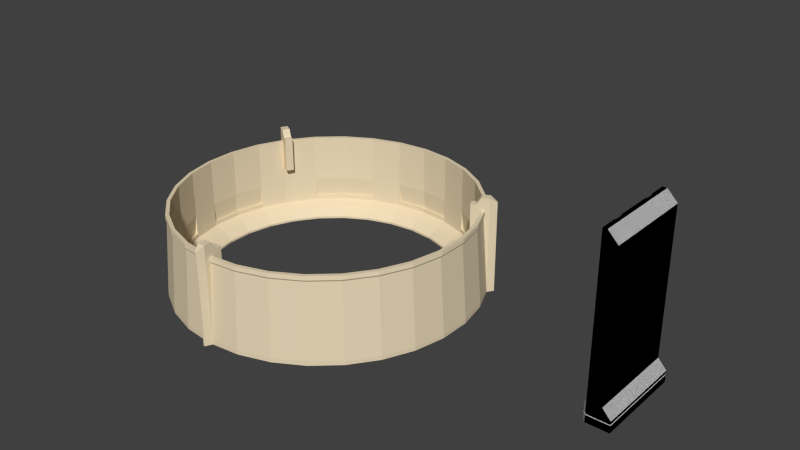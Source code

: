 # Source: NPCarena.blend  (saved by Blender 2.78.0; exported with 4.5.12 LTS)
import bpy
from mathutils import Matrix  # noqa: F401  (used for matrix-valued properties, if any)

bpy.ops.wm.read_factory_settings(use_empty=True)
scene = bpy.context.scene
scene.name = 'Scene'

# ---- collections
col_collection_1 = bpy.data.collections.new('Collection 1'); scene.collection.children.link(col_collection_1)

# ---- materials (node trees are filled in below, after node groups)
mat_npcwallmat = bpy.data.materials.new('NPCwallMat')
mat_npcwallmat.alpha_threshold = 0.0
mat_npcwallmat.use_transparent_shadow = False
mat_npcwallmat.roughness = 0.5
mat_npcarenamat = bpy.data.materials.new('NPCarenaMat')
mat_npcarenamat.alpha_threshold = 0.0
mat_npcarenamat.use_transparent_shadow = False
mat_npcarenamat.diffuse_color = (0.8, 0.6789, 0.4734, 1.0)
mat_npcarenamat.roughness = 0.5
mat_npcarenamat.line_color = (0.0, 0.0, 0.0, 1.0)

# ---- material node trees

# ---- world
world_world = bpy.data.worlds.new('World'); scene.world = world_world
world_world.color = (0.05088, 0.05088, 0.05088)
world_world.use_sun_shadow = False
world_world.sun_shadow_jitter_overblur = 0.0
world_world.cycles.sampling_method = 'NONE'
world_world.cycles.sample_map_resolution = 256
world_world.light_settings.distance = 4.0

# ---- meshes
me_cube_003 = bpy.data.meshes.new('Cube.003')
me_cube_003.from_pydata([(1.037, -2.786, -0.1741), (0.5131, -2.786, 1.104), (1.037, 2.786, -0.1741), (0.5131, 2.786, 1.104), (-0.6013, -2.563, -0.1741), (-0.3779, -2.786, -0.1741), (-0.3779, -2.786, 1.104), (-0.6013, -2.563, 0.8802), (-0.3779, 2.786, -0.1741), (-0.6013, 2.563, -0.1741), (-0.3779, 2.786, 1.104), (-0.6013, 2.563, 0.8802), (-0.6013, -1.433, -0.1741), (-0.6013, 1.433, -0.1741), (-0.497, 1.627, 0.8572), (-0.497, 1.239, 0.8572), (-0.5158, 1.433, 0.6812), (-0.497, -1.239, 0.8572), (-0.497, -1.627, 0.8572), (-0.5158, -1.433, 0.6812), (-0.3779, -1.747, 1.104), (-0.3779, -1.119, 1.104), (-0.3779, 1.119, 1.104), (-0.3779, 1.747, 1.104), (-0.6013, -1.747, 0.8802), (-0.6013, -1.119, 0.8802), (-0.6013, -1.433, 0.566), (-0.6013, 1.119, 0.8802), (-0.6013, 1.747, 0.8802), (-0.6013, 1.433, 0.566), (-0.3294, -1.648, 1.043), (-0.3294, -1.218, 1.043), (-0.3294, 1.218, 1.043), (-0.3294, 1.648, 1.043), (1.037, 2.786, 0.4247), (1.037, 2.786, 0.2761), (1.007, -2.756, 0.3021), (1.037, -2.786, 0.4247), (-0.3779, -2.786, 0.2761), (-0.3779, -2.786, 0.4247), (-0.5713, -2.55, 0.3987), (-0.6013, -2.563, 0.2761), (-0.3779, 2.786, 0.4247), (-0.3779, 2.786, 0.2761), (-0.5713, 2.55, 0.3021), (-0.6013, 2.563, 0.4247), (-0.5713, 1.433, 0.3021), (-0.6013, 1.433, 0.4247), (-0.5713, -1.433, 0.3021), (-0.6013, -1.433, 0.4247), (-0.3655, 2.756, 0.3021), (-0.6013, 2.563, 0.2761), (-0.5713, 2.55, 0.3987), (-0.3655, 2.756, 0.3987), (-0.3655, -2.756, 0.3987), (-0.6013, -2.563, 0.4247), (-0.5713, -2.55, 0.3021), (-0.3655, -2.756, 0.3021), (1.007, 2.756, 0.3021), (1.007, 2.756, 0.3987), (1.037, -2.786, 0.2761), (1.007, -2.756, 0.3987), (-0.6013, 1.433, 0.2761), (-0.5713, 1.433, 0.3987), (-0.6013, -1.433, 0.2761), (-0.5713, -1.433, 0.3987), (1.037, 2.786, 0.5311), (1.037, -2.786, 0.5311)], [], [(1, 6, 39, 37, 67), (39, 6, 7, 55), (66, 67, 37, 34), (5, 38, 41, 4), (23, 10, 11, 28), (10, 42, 45, 11), (49, 26, 25, 27, 29, 47), (18, 17, 19), (25, 21, 22, 27), (43, 8, 9, 51), (29, 28, 11, 45, 47), (26, 24, 18, 19), (24, 20, 30, 18), (28, 29, 16, 14), (6, 20, 24, 7), (15, 14, 16), (18, 30, 31, 17), (33, 14, 15, 32), (21, 25, 17, 31), (25, 26, 19, 17), (23, 28, 14, 33), (29, 27, 15, 16), (27, 22, 32, 15), (62, 51, 9, 13), (7, 24, 26, 49, 55), (35, 60, 0, 2), (60, 38, 5, 0), (10, 3, 66, 34, 42), (12, 64, 62, 13), (41, 64, 12, 4), (50, 44, 52, 53), (54, 40, 56, 57), (58, 50, 53, 59), (57, 36, 61, 54), (36, 58, 59, 61), (44, 46, 63, 52), (46, 48, 65, 63), (48, 56, 40, 65), (43, 35, 2, 8), (44, 50, 43, 51), (53, 52, 45, 42), (40, 54, 39, 55), (57, 56, 41, 38), (50, 58, 35, 43), (59, 53, 42, 34), (36, 57, 38, 60), (54, 61, 37, 39), (58, 36, 60, 35), (61, 59, 34, 37), (46, 44, 51, 62), (52, 63, 47, 45), (48, 46, 62, 64), (63, 65, 49, 47), (56, 48, 64, 41), (65, 40, 55, 49), (3, 1, 67, 66)])
_uv = me_cube_003.uv_layers.new(name='UVMap')
_uv.uv.foreach_set('vector', [0.8033, 0.6855, 0.8616, 0.6855, 0.8616, 0.7145, 0.769, 0.7145, 0.769, 0.7099, 0.6303, 0.9918, 0.5858, 0.9922, 0.6005, 0.9775, 0.6303, 0.9772, 0.3727, 0.05383, 0.007857, 0.05383, 0.007857, 0.04689, 0.3727, 0.04689, 0.6461, 0.6428, 0.6756, 0.6428, 0.6755, 0.6574, 0.646, 0.6574, 0.1459, 0.7223, 0.1459, 0.7788, 0.1252, 0.7671, 0.1252, 0.7227, 0.1459, 0.7788, 0.1157, 0.7967, 0.1049, 0.7791, 0.1252, 0.7671, 0.6296, 0.9035, 0.6203, 0.9036, 0.5996, 0.8833, 0.5982, 0.7373, 0.6186, 0.7166, 0.6278, 0.7165, 0.3023, 0.7223, 0.3023, 0.7476, 0.2908, 0.7349, 0.7036, 0.6435, 0.7243, 0.6428, 0.7257, 0.7646, 0.705, 0.7653, 0.4171, 0.9342, 0.3949, 0.9413, 0.3884, 0.9217, 0.4106, 0.9146, 0.6186, 0.7166, 0.5978, 0.6963, 0.5973, 0.6431, 0.6272, 0.6428, 0.6278, 0.7165, 0.05486, 0.805, 0.06855, 0.7795, 0.07265, 0.7891, 0.06408, 0.804, 0.06855, 0.7795, 0.08921, 0.7788, 0.08894, 0.787, 0.07265, 0.7891, 0.2288, 0.7485, 0.2411, 0.7223, 0.2441, 0.7291, 0.2379, 0.7451, 0.08856, 0.7223, 0.08921, 0.7788, 0.06855, 0.7795, 0.06804, 0.7351, 0.3295, 0.7223, 0.3295, 0.7476, 0.318, 0.7349, 0.07265, 0.7891, 0.08894, 0.787, 0.08921, 0.8104, 0.07289, 0.8102, 0.7257, 0.7962, 0.7094, 0.7961, 0.7091, 0.7749, 0.7254, 0.7728, 0.269, 0.7633, 0.2598, 0.7485, 0.2689, 0.7451, 0.2751, 0.7579, 0.2598, 0.7485, 0.2721, 0.7223, 0.2751, 0.7291, 0.2689, 0.7451, 0.238, 0.7633, 0.2288, 0.7485, 0.2379, 0.7451, 0.2441, 0.7579, 0.6913, 0.7908, 0.705, 0.7653, 0.7091, 0.7749, 0.7005, 0.7898, 0.705, 0.7653, 0.7257, 0.7646, 0.7254, 0.7728, 0.7091, 0.7749, 0.6756, 0.9181, 0.6756, 0.9918, 0.6461, 0.9918, 0.6461, 0.9181, 0.6005, 0.9775, 0.6, 0.9243, 0.6203, 0.9036, 0.6296, 0.9035, 0.6303, 0.9772, 0.3727, 0.0372, 0.007857, 0.0372, 0.007857, 0.007829, 0.3727, 0.007829, 0.03253, 0.7234, 0.02712, 0.8156, 0.007857, 0.8144, 0.01327, 0.7223, 0.97, 0.05212, 0.9116, 0.05212, 0.8773, 0.01477, 0.8773, 0.007829, 0.97, 0.007829, 0.646, 0.7311, 0.6755, 0.7311, 0.6756, 0.9181, 0.6461, 0.9181, 0.6755, 0.6574, 0.6755, 0.7311, 0.646, 0.7311, 0.646, 0.6574, 0.4193, 0.9326, 0.4133, 0.9146, 0.4181, 0.9131, 0.424, 0.9311, 0.9921, 0.007829, 0.992, 0.02126, 0.9857, 0.02126, 0.9858, 0.007831, 0.2131, 0.7223, 0.2131, 0.8118, 0.2068, 0.8118, 0.2068, 0.7223, 0.02976, 0.8149, 0.03501, 0.7255, 0.03914, 0.7258, 0.03389, 0.8151, 0.009822, 0.03889, 0.3707, 0.03889, 0.3707, 0.0452, 0.009822, 0.0452, 0.9858, 0.354, 0.9858, 0.2811, 0.9921, 0.2811, 0.9921, 0.354, 0.9858, 0.2811, 0.9857, 0.09413, 0.992, 0.09413, 0.9921, 0.2811, 0.9857, 0.09413, 0.9857, 0.02126, 0.992, 0.02126, 0.992, 0.09413, 0.1616, 0.8146, 0.1616, 0.7223, 0.1911, 0.7223, 0.1911, 0.8146, 0.4133, 0.9146, 0.4193, 0.9326, 0.4171, 0.9342, 0.4106, 0.9146, 0.5016, 0.6863, 0.4943, 0.7038, 0.4916, 0.7036, 0.4995, 0.6845, 0.7529, 0.6446, 0.7441, 0.659, 0.7414, 0.6584, 0.751, 0.6428, 0.02976, 0.8149, 0.03914, 0.8289, 0.0373, 0.8308, 0.02712, 0.8156, 0.4193, 0.9326, 0.4759, 0.9801, 0.4755, 0.9831, 0.4171, 0.9342, 0.5701, 0.6458, 0.5016, 0.6863, 0.4995, 0.6845, 0.5701, 0.6428, 0.03501, 0.7255, 0.02976, 0.8149, 0.02712, 0.8156, 0.03253, 0.7234, 0.7441, 0.659, 0.7529, 0.7481, 0.7505, 0.7503, 0.7414, 0.6584, 0.3707, 0.03889, 0.009822, 0.03889, 0.007857, 0.0372, 0.3727, 0.0372, 0.009822, 0.0452, 0.3707, 0.0452, 0.3727, 0.04689, 0.007857, 0.04689, 0.427, 0.8553, 0.4133, 0.9146, 0.4106, 0.9146, 0.4245, 0.8547, 0.4943, 0.7038, 0.5109, 0.7663, 0.5084, 0.7668, 0.4916, 0.7036, 0.4622, 0.7033, 0.427, 0.8553, 0.4245, 0.8547, 0.4597, 0.7027, 0.5109, 0.7663, 0.5535, 0.9265, 0.551, 0.927, 0.5084, 0.7668, 0.4759, 0.6441, 0.4622, 0.7033, 0.4597, 0.7027, 0.4735, 0.6428, 0.5535, 0.9265, 0.5701, 0.989, 0.5678, 0.9901, 0.551, 0.927, 0.3727, 0.09119, 0.007857, 0.09119, 0.007857, 0.05383, 0.3727, 0.05383])
me_cube_003.materials.append(mat_npcwallmat)
me_cube_003.use_remesh_preserve_volume = False
me_cube_003.use_remesh_preserve_attributes = False
me_cube_003.use_mirror_vertex_groups = False
me_cube_003.update()
me_cube_002 = bpy.data.meshes.new('Cube.002')
me_cube_002.from_pydata([(0.5131, -2.786, 1.104), (0.5131, 2.786, 1.104), (-0.3779, -2.786, 1.104), (-0.3779, 2.786, 1.104), (-0.3779, -1.747, 1.104), (-0.3779, -1.119, 1.104), (-0.3779, 1.119, 1.104), (-0.3779, 1.747, 1.104), (-0.3294, -1.648, 1.043), (-0.3294, -1.218, 1.043), (-0.3294, 1.218, 1.043), (-0.3294, 1.648, 1.043), (-0.3779, 2.786, 10.54), (-0.3779, -2.786, 10.54), (-0.3175, -1.213, 10.54), (-0.3779, -1.119, 10.54), (-0.3779, 1.747, 10.54), (-0.3175, 1.654, 10.54), (-0.3175, -1.654, 10.54), (-0.3779, -1.747, 10.54), (-0.3779, 1.119, 10.54), (-0.3175, 1.213, 10.54), (0.5131, -2.786, 9.917), (-0.1068, -2.786, 10.54), (-0.1068, 2.786, 10.54), (0.5131, 2.786, 9.917)], [], [(15, 5, 9, 14), (17, 11, 10, 21), (16, 7, 11, 17), (1, 3, 12, 24, 25), (23, 24, 12, 16, 17, 21, 20, 15, 14, 18, 19, 13), (2, 0, 22, 23, 13), (3, 7, 16, 12), (5, 15, 20, 6), (4, 2, 13, 19), (8, 18, 14, 9), (6, 20, 21, 10), (4, 19, 18, 8), (24, 23, 22, 25), (0, 1, 25, 22)])
_uv = me_cube_002.uv_layers.new(name='UVMap')
_uv.uv.foreach_set('vector', [0.6441, 0.6272, 0.6441, 0.01175, 0.6506, 0.007829, 0.6502, 0.6271, 0.4625, 0.6271, 0.4629, 0.007829, 0.4911, 0.007829, 0.4914, 0.6271, 0.4564, 0.6272, 0.4564, 0.01175, 0.4629, 0.007829, 0.4625, 0.6271, 0.9116, 0.05212, 0.97, 0.05212, 0.97, 0.6676, 0.9522, 0.6676, 0.9116, 0.6271, 0.8439, 0.2827, 0.8439, 0.007829, 0.8616, 0.007829, 0.8616, 0.05906, 0.8577, 0.06374, 0.8577, 0.08551, 0.8616, 0.09006, 0.8616, 0.2005, 0.8577, 0.2051, 0.8577, 0.2269, 0.8616, 0.2315, 0.8616, 0.2827, 0.8616, 0.6855, 0.8033, 0.6855, 0.8033, 0.3092, 0.8439, 0.2827, 0.8616, 0.2827, 0.3884, 0.01175, 0.4564, 0.01175, 0.4564, 0.6272, 0.3884, 0.6272, 0.6441, 0.01175, 0.6441, 0.6272, 0.4976, 0.6272, 0.4976, 0.01175, 0.6853, 0.01175, 0.7533, 0.01175, 0.7533, 0.6272, 0.6853, 0.6272, 0.6788, 0.007829, 0.6791, 0.6271, 0.6502, 0.6271, 0.6506, 0.007829, 0.4976, 0.01175, 0.4976, 0.6272, 0.4914, 0.6271, 0.4911, 0.007829, 0.6853, 0.01175, 0.6853, 0.6272, 0.6791, 0.6271, 0.6788, 0.007829, 0.3727, 0.7066, 0.007857, 0.7066, 0.007857, 0.6662, 0.3727, 0.6662, 0.007857, 0.09119, 0.3727, 0.09119, 0.3727, 0.6662, 0.007857, 0.6662])
me_cube_002.materials.append(mat_npcwallmat)
me_cube_002.use_remesh_preserve_volume = False
me_cube_002.use_remesh_preserve_attributes = False
me_cube_002.use_mirror_vertex_groups = False
me_cube_002.update()
me_cube_001 = bpy.data.meshes.new('Cube.001')
me_cube_001.from_pydata([(1.037, -2.786, -0.1741), (0.5131, -2.786, 1.104), (1.037, 2.786, -0.1741), (0.5131, 2.786, 1.104), (-0.6013, -2.563, -0.1741), (-0.3779, -2.786, -0.1741), (-0.3779, -2.786, 1.104), (-0.6013, -2.563, 0.8802), (-0.3779, 2.786, -0.1741), (-0.6013, 2.563, -0.1741), (-0.3779, 2.786, 1.104), (-0.6013, 2.563, 0.8802), (-0.6013, -1.433, -0.1741), (-0.6013, 1.433, -0.1741), (-0.497, 1.627, 0.8572), (-0.497, 1.239, 0.8572), (-0.5158, 1.433, 0.6812), (-0.497, -1.239, 0.8572), (-0.497, -1.627, 0.8572), (-0.5158, -1.433, 0.6812), (-0.3779, -1.747, 1.104), (-0.3779, -1.119, 1.104), (-0.3779, 1.119, 1.104), (-0.3779, 1.747, 1.104), (-0.6013, -1.747, 0.8802), (-0.6013, -1.119, 0.8802), (-0.6013, -1.433, 0.566), (-0.6013, 1.119, 0.8802), (-0.6013, 1.747, 0.8802), (-0.6013, 1.433, 0.566), (-0.3294, -1.648, 1.043), (-0.3294, -1.218, 1.043), (-0.3294, 1.218, 1.043), (-0.3294, 1.648, 1.043), (1.037, 2.786, 0.4247), (1.037, 2.786, 0.2761), (1.007, -2.756, 0.3021), (1.037, -2.786, 0.4247), (-0.3779, -2.786, 0.2761), (-0.3779, -2.786, 0.4247), (-0.5713, -2.55, 0.3987), (-0.6013, -2.563, 0.2761), (-0.3779, 2.786, 0.4247), (-0.3779, 2.786, 0.2761), (-0.5713, 2.55, 0.3021), (-0.6013, 2.563, 0.4247), (-0.5713, 1.433, 0.3021), (-0.6013, 1.433, 0.4247), (-0.5713, -1.433, 0.3021), (-0.6013, -1.433, 0.4247), (-0.3655, 2.756, 0.3021), (-0.6013, 2.563, 0.2761), (-0.5713, 2.55, 0.3987), (-0.3655, 2.756, 0.3987), (-0.3655, -2.756, 0.3987), (-0.6013, -2.563, 0.4247), (-0.5713, -2.55, 0.3021), (-0.3655, -2.756, 0.3021), (1.007, 2.756, 0.3021), (1.007, 2.756, 0.3987), (1.037, -2.786, 0.2761), (1.007, -2.756, 0.3987), (-0.6013, 1.433, 0.2761), (-0.5713, 1.433, 0.3987), (-0.6013, -1.433, 0.2761), (-0.5713, -1.433, 0.3987), (-0.3779, 2.786, 10.54), (-0.3779, -2.786, 10.54), (-0.3175, -1.213, 10.54), (-0.3779, -1.119, 10.54), (-0.3779, 1.747, 10.54), (-0.3175, 1.654, 10.54), (1.037, 2.786, 0.5311), (1.037, -2.786, 0.5311), (-0.3175, -1.654, 10.54), (-0.3779, -1.747, 10.54), (-0.3779, 1.119, 10.54), (-0.3175, 1.213, 10.54), (0.5131, -2.786, 9.917), (-0.1068, -2.786, 10.54), (-0.1068, 2.786, 10.54), (0.5131, 2.786, 9.917)], [], [(1, 6, 39, 37, 73), (39, 6, 7, 55), (72, 73, 37, 34), (5, 38, 41, 4), (23, 10, 11, 28), (10, 42, 45, 11), (49, 26, 25, 27, 29, 47), (18, 17, 19), (25, 21, 22, 27), (43, 8, 9, 51), (29, 28, 11, 45, 47), (26, 24, 18, 19), (69, 21, 31, 68), (24, 20, 30, 18), (28, 29, 16, 14), (6, 20, 24, 7), (15, 14, 16), (18, 30, 31, 17), (33, 14, 15, 32), (71, 33, 32, 77), (21, 25, 17, 31), (70, 23, 33, 71), (25, 26, 19, 17), (23, 28, 14, 33), (29, 27, 15, 16), (27, 22, 32, 15), (62, 51, 9, 13), (7, 24, 26, 49, 55), (35, 60, 0, 2), (60, 38, 5, 0), (10, 3, 72, 34, 42), (12, 64, 62, 13), (41, 64, 12, 4), (50, 44, 52, 53), (54, 40, 56, 57), (58, 50, 53, 59), (57, 36, 61, 54), (36, 58, 59, 61), (44, 46, 63, 52), (46, 48, 65, 63), (48, 56, 40, 65), (43, 35, 2, 8), (44, 50, 43, 51), (53, 52, 45, 42), (40, 54, 39, 55), (57, 56, 41, 38), (50, 58, 35, 43), (59, 53, 42, 34), (36, 57, 38, 60), (54, 61, 37, 39), (58, 36, 60, 35), (61, 59, 34, 37), (46, 44, 51, 62), (52, 63, 47, 45), (48, 46, 62, 64), (63, 65, 49, 47), (56, 48, 64, 41), (65, 40, 55, 49), (3, 10, 66, 80, 81), (79, 80, 66, 70, 71, 77, 76, 69, 68, 74, 75, 67), (6, 1, 78, 79, 67), (3, 1, 73, 72), (10, 23, 70, 66), (21, 69, 76, 22), (20, 6, 67, 75), (30, 74, 68, 31), (22, 76, 77, 32), (20, 75, 74, 30), (80, 79, 78, 81), (1, 3, 81, 78)])
_uv = me_cube_001.uv_layers.new(name='UVMap')
_uv.uv.foreach_set('vector', [0.8033, 0.6855, 0.8616, 0.6855, 0.8616, 0.7145, 0.769, 0.7145, 0.769, 0.7099, 0.6303, 0.9918, 0.5858, 0.9922, 0.6005, 0.9775, 0.6303, 0.9772, 0.3727, 0.05383, 0.007857, 0.05383, 0.007857, 0.04689, 0.3727, 0.04689, 0.6461, 0.6428, 0.6756, 0.6428, 0.6755, 0.6574, 0.646, 0.6574, 0.1459, 0.7223, 0.1459, 0.7788, 0.1252, 0.7671, 0.1252, 0.7227, 0.1459, 0.7788, 0.1157, 0.7967, 0.1049, 0.7791, 0.1252, 0.7671, 0.6296, 0.9035, 0.6203, 0.9036, 0.5996, 0.8833, 0.5982, 0.7373, 0.6186, 0.7166, 0.6278, 0.7165, 0.3023, 0.7223, 0.3023, 0.7476, 0.2908, 0.7349, 0.7036, 0.6435, 0.7243, 0.6428, 0.7257, 0.7646, 0.705, 0.7653, 0.4171, 0.9342, 0.3949, 0.9413, 0.3884, 0.9217, 0.4106, 0.9146, 0.6186, 0.7166, 0.5978, 0.6963, 0.5973, 0.6431, 0.6272, 0.6428, 0.6278, 0.7165, 0.05486, 0.805, 0.06855, 0.7795, 0.07265, 0.7891, 0.06408, 0.804, 0.6441, 0.6272, 0.6441, 0.01175, 0.6506, 0.007829, 0.6502, 0.6271, 0.06855, 0.7795, 0.08921, 0.7788, 0.08894, 0.787, 0.07265, 0.7891, 0.2288, 0.7485, 0.2411, 0.7223, 0.2441, 0.7291, 0.2379, 0.7451, 0.08856, 0.7223, 0.08921, 0.7788, 0.06855, 0.7795, 0.06804, 0.7351, 0.3295, 0.7223, 0.3295, 0.7476, 0.318, 0.7349, 0.07265, 0.7891, 0.08894, 0.787, 0.08921, 0.8104, 0.07289, 0.8102, 0.7257, 0.7962, 0.7094, 0.7961, 0.7091, 0.7749, 0.7254, 0.7728, 0.4625, 0.6271, 0.4629, 0.007829, 0.4911, 0.007829, 0.4914, 0.6271, 0.269, 0.7633, 0.2598, 0.7485, 0.2689, 0.7451, 0.2751, 0.7579, 0.4564, 0.6272, 0.4564, 0.01175, 0.4629, 0.007829, 0.4625, 0.6271, 0.2598, 0.7485, 0.2721, 0.7223, 0.2751, 0.7291, 0.2689, 0.7451, 0.238, 0.7633, 0.2288, 0.7485, 0.2379, 0.7451, 0.2441, 0.7579, 0.6913, 0.7908, 0.705, 0.7653, 0.7091, 0.7749, 0.7005, 0.7898, 0.705, 0.7653, 0.7257, 0.7646, 0.7254, 0.7728, 0.7091, 0.7749, 0.6756, 0.9181, 0.6756, 0.9918, 0.6461, 0.9918, 0.6461, 0.9181, 0.6005, 0.9775, 0.6, 0.9243, 0.6203, 0.9036, 0.6296, 0.9035, 0.6303, 0.9772, 0.3727, 0.0372, 0.007857, 0.0372, 0.007857, 0.007829, 0.3727, 0.007829, 0.03253, 0.7234, 0.02712, 0.8156, 0.007857, 0.8144, 0.01327, 0.7223, 0.97, 0.05212, 0.9116, 0.05212, 0.8773, 0.01477, 0.8773, 0.007829, 0.97, 0.007829, 0.646, 0.7311, 0.6755, 0.7311, 0.6756, 0.9181, 0.6461, 0.9181, 0.6755, 0.6574, 0.6755, 0.7311, 0.646, 0.7311, 0.646, 0.6574, 0.4193, 0.9326, 0.4133, 0.9146, 0.4181, 0.9131, 0.424, 0.9311, 0.9921, 0.007829, 0.992, 0.02126, 0.9857, 0.02126, 0.9858, 0.007831, 0.2131, 0.7223, 0.2131, 0.8118, 0.2068, 0.8118, 0.2068, 0.7223, 0.02976, 0.8149, 0.03501, 0.7255, 0.03914, 0.7258, 0.03389, 0.8151, 0.009822, 0.03889, 0.3707, 0.03889, 0.3707, 0.0452, 0.009822, 0.0452, 0.9858, 0.354, 0.9858, 0.2811, 0.9921, 0.2811, 0.9921, 0.354, 0.9858, 0.2811, 0.9857, 0.09413, 0.992, 0.09413, 0.9921, 0.2811, 0.9857, 0.09413, 0.9857, 0.02126, 0.992, 0.02126, 0.992, 0.09413, 0.1616, 0.8146, 0.1616, 0.7223, 0.1911, 0.7223, 0.1911, 0.8146, 0.4133, 0.9146, 0.4193, 0.9326, 0.4171, 0.9342, 0.4106, 0.9146, 0.5016, 0.6863, 0.4943, 0.7038, 0.4916, 0.7036, 0.4995, 0.6845, 0.7529, 0.6446, 0.7441, 0.659, 0.7414, 0.6584, 0.751, 0.6428, 0.02976, 0.8149, 0.03914, 0.8289, 0.0373, 0.8308, 0.02712, 0.8156, 0.4193, 0.9326, 0.4759, 0.9801, 0.4755, 0.9831, 0.4171, 0.9342, 0.5701, 0.6458, 0.5016, 0.6863, 0.4995, 0.6845, 0.5701, 0.6428, 0.03501, 0.7255, 0.02976, 0.8149, 0.02712, 0.8156, 0.03253, 0.7234, 0.7441, 0.659, 0.7529, 0.7481, 0.7505, 0.7503, 0.7414, 0.6584, 0.3707, 0.03889, 0.009822, 0.03889, 0.007857, 0.0372, 0.3727, 0.0372, 0.009822, 0.0452, 0.3707, 0.0452, 0.3727, 0.04689, 0.007857, 0.04689, 0.427, 0.8553, 0.4133, 0.9146, 0.4106, 0.9146, 0.4245, 0.8547, 0.4943, 0.7038, 0.5109, 0.7663, 0.5084, 0.7668, 0.4916, 0.7036, 0.4622, 0.7033, 0.427, 0.8553, 0.4245, 0.8547, 0.4597, 0.7027, 0.5109, 0.7663, 0.5535, 0.9265, 0.551, 0.927, 0.5084, 0.7668, 0.4759, 0.6441, 0.4622, 0.7033, 0.4597, 0.7027, 0.4735, 0.6428, 0.5535, 0.9265, 0.5701, 0.989, 0.5678, 0.9901, 0.551, 0.927, 0.9116, 0.05212, 0.97, 0.05212, 0.97, 0.6676, 0.9522, 0.6676, 0.9116, 0.6271, 0.8439, 0.2827, 0.8439, 0.007829, 0.8616, 0.007829, 0.8616, 0.05906, 0.8577, 0.06374, 0.8577, 0.08551, 0.8616, 0.09006, 0.8616, 0.2005, 0.8577, 0.2051, 0.8577, 0.2269, 0.8616, 0.2315, 0.8616, 0.2827, 0.8616, 0.6855, 0.8033, 0.6855, 0.8033, 0.3092, 0.8439, 0.2827, 0.8616, 0.2827, 0.3727, 0.09119, 0.007857, 0.09119, 0.007857, 0.05383, 0.3727, 0.05383, 0.3884, 0.01175, 0.4564, 0.01175, 0.4564, 0.6272, 0.3884, 0.6272, 0.6441, 0.01175, 0.6441, 0.6272, 0.4976, 0.6272, 0.4976, 0.01175, 0.6853, 0.01175, 0.7533, 0.01175, 0.7533, 0.6272, 0.6853, 0.6272, 0.6788, 0.007829, 0.6791, 0.6271, 0.6502, 0.6271, 0.6506, 0.007829, 0.4976, 0.01175, 0.4976, 0.6272, 0.4914, 0.6271, 0.4911, 0.007829, 0.6853, 0.01175, 0.6853, 0.6272, 0.6791, 0.6271, 0.6788, 0.007829, 0.3727, 0.7066, 0.007857, 0.7066, 0.007857, 0.6662, 0.3727, 0.6662, 0.007857, 0.09119, 0.3727, 0.09119, 0.3727, 0.6662, 0.007857, 0.6662])
me_cube_001.materials.append(mat_npcwallmat)
me_cube_001.use_remesh_preserve_volume = False
me_cube_001.use_remesh_preserve_attributes = False
me_cube_001.use_mirror_vertex_groups = False
me_cube_001.update()
me_cube = bpy.data.meshes.new('Cube')
me_cube.from_pydata([(7.139, -6.428, -0.3696), (7.139, -6.428, -0.1152), (5.647, -7.772, -0.3696), (5.647, -7.772, -0.1152), (3.908, -8.776, -0.3696), (3.908, -8.776, -0.1152), (1.997, -9.397, -0.3696), (1.997, -9.397, -0.1152), (-1.997, -9.397, -0.3696), (-1.997, -9.397, -0.1152), (-3.908, -8.776, -0.3696), (-3.908, -8.776, -0.1152), (-5.647, -7.772, -0.3696), (-5.647, -7.772, -0.1152), (-7.139, -6.428, -0.3696), (-7.139, -6.428, -0.1152), (6.764, -6.09, -0.3696), (6.764, -6.09, 4.941), (5.35, -7.363, -0.3696), (5.35, -7.363, 4.941), (3.702, -8.314, -0.3696), (3.702, -8.314, 4.941), (1.892, -8.902, -0.3696), (1.892, -8.902, 4.941), (-1.892, -8.902, -0.3696), (-1.892, -8.902, 4.941), (-3.702, -8.314, -0.3696), (-3.702, -8.314, 4.941), (-5.35, -7.363, -0.3696), (-5.35, -7.363, 4.941), (-6.764, -6.09, -0.3696), (-6.764, -6.09, 4.941), (-6.764, -6.09, 0.4957), (-5.35, -7.363, 0.4957), (-3.702, -8.314, 0.4957), (-1.892, -8.902, 0.4957), (1.892, -8.902, 0.4957), (3.702, -8.314, 0.4957), (5.35, -7.363, 0.4957), (6.764, -6.09, 0.4957), (5.851, -5.268, -0.2374), (5.851, -5.268, -0.3696), (4.628, -6.37, -0.2374), (4.628, -6.37, -0.3696), (3.202, -7.193, -0.3696), (3.202, -7.193, -0.2374), (1.637, -7.701, -0.2374), (1.637, -7.701, -0.3696), (-0.2377, -8.462, 0.2371), (0.2377, -8.462, 0.2371), (-1.637, -7.701, -0.3696), (-1.637, -7.701, -0.2374), (-3.202, -7.193, -0.2374), (-3.202, -7.193, -0.3696), (-4.628, -6.37, -0.2374), (-4.628, -6.37, -0.3696), (-5.851, -5.268, -0.2374), (-5.851, -5.268, -0.3696), (0.2377, -9.582, -0.3696), (-0.2377, -9.582, -0.3696), (0.2377, -9.076, -0.3696), (-0.2377, -9.076, -0.3696), (-0.2377, -9.076, 4.941), (0.2377, -9.076, 4.941), (0.2377, -9.076, 0.4957), (-0.2377, -9.076, 0.4957), (-0.2377, -7.848, -0.2374), (0.2377, -7.848, -0.2374), (-0.2377, -7.848, -0.3696), (0.2377, -7.848, -0.3696), (-0.2377, -9.582, 5.751), (0.2377, -9.582, 5.751), (-0.2377, -9.076, 5.751), (0.2377, -9.076, 5.751), (-0.2377, -9.582, -0.1152), (-0.0397, -10.0, -0.3696), (0.0397, -10.0, -0.3696), (0.2377, -9.582, -0.1152), (0.0391, -10.0, 5.455), (-0.03909, -10.0, 5.455), (-3.792, -8.518, 4.942), (-1.939, -9.12, 4.942), (1.939, -9.12, 4.942), (-6.929, -6.239, 4.942), (3.792, -8.518, 4.942), (5.48, -7.543, 4.942), (-5.48, -7.543, 4.942), (6.929, -6.239, 4.942), (-0.2399, -9.299, 4.942), (0.2399, -9.299, 4.942), (4.989, -6.866, 0.2371), (1.765, -8.302, 0.2371), (6.307, -5.679, 0.2371), (3.452, -7.754, 0.2371), (-4.989, -6.866, 0.2371), (-3.452, -7.754, 0.2371), (-6.307, -5.679, 0.2371), (-1.765, -8.302, 0.2371), (3.773, -8.475, 4.586), (3.803, -8.542, 4.697), (6.894, -6.207, 4.586), (6.949, -6.257, 4.697), (1.944, -9.146, 4.697), (1.929, -9.074, 4.586), (5.496, -7.565, 4.697), (5.453, -7.505, 4.586), (0.2377, -9.252, 4.586), (0.2399, -9.325, 4.697), (-3.773, -8.475, 4.586), (-3.803, -8.542, 4.697), (-5.453, -7.505, 4.586), (-5.496, -7.565, 4.697), (-0.2399, -9.325, 4.697), (-0.2377, -9.252, 4.586), (-1.944, -9.146, 4.697), (-1.929, -9.074, 4.586), (-6.949, -6.257, 4.697), (-6.894, -6.207, 4.586), (-0.2377, -7.926, -0.1773), (0.2377, -7.926, -0.1773), (-0.2377, -8.462, 5.308), (0.2377, -8.462, 5.308), (-1.892, -8.902, 0.7629), (-3.702, -8.314, 0.7629), (-5.35, -7.363, 0.7629), (-6.764, -6.09, 0.7629), (-0.2377, -9.076, 0.7629), (6.764, -6.09, 0.7629), (5.35, -7.363, 0.7629), (3.702, -8.314, 0.7629), (1.892, -8.902, 0.7629), (0.2377, -9.076, 0.7629), (-1.892, -8.902, 2.012), (-3.702, -8.314, 2.012), (-5.35, -7.363, 2.012), (-6.764, -6.09, 2.012), (-0.2377, -9.076, 2.012), (6.764, -6.09, 2.012), (5.35, -7.363, 2.012), (3.702, -8.314, 2.012), (1.892, -8.902, 2.012), (0.2377, -9.076, 2.012), (-6.868, -6.166, 0.7629), (-1.932, -9.025, 0.7629), (-3.755, -8.433, 0.7629), (-5.414, -7.475, 0.7629), (5.414, -7.475, 0.7629), (3.755, -8.433, 0.7629), (1.932, -9.025, 0.7629), (6.868, -6.166, 0.7629), (-1.932, -9.025, 0.9739), (-5.414, -7.475, 0.9739), (-6.868, -6.166, 0.9739), (-3.755, -8.433, 0.9739), (6.868, -6.166, 0.9739), (5.414, -7.475, 0.9739), (1.932, -9.025, 0.9739), (3.755, -8.433, 0.9739), (-0.2377, -8.769, 5.308), (0.2377, -8.769, 5.308), (0.2377, -8.462, 3.097), (-0.2377, -9.076, 3.097), (-0.2377, -8.462, 3.097), (0.2377, -9.076, 3.097), (1.997, 9.397, -0.3696), (1.997, 9.397, -0.1152), (3.908, 8.776, -0.3696), (3.908, 8.776, -0.1152), (5.647, 7.772, -0.3696), (5.647, 7.772, -0.1152), (7.139, 6.428, -0.3696), (7.139, 6.428, -0.1152), (9.137, 2.969, -0.3696), (9.137, 2.969, -0.1152), (9.554, 1.004, -0.3696), (9.554, 1.004, -0.1152), (9.554, -1.004, -0.3696), (9.554, -1.004, -0.1152), (9.137, -2.969, -0.3696), (9.137, -2.969, -0.1152), (8.32, -4.803, -0.3696), (8.32, -4.803, -0.1152), (1.892, 8.902, -0.3696), (1.892, 8.902, 4.941), (3.702, 8.315, -0.3696), (3.702, 8.315, 4.941), (5.35, 7.363, -0.3696), (5.35, 7.363, 4.941), (6.764, 6.09, -0.3696), (6.764, 6.09, 4.941), (8.656, 2.812, -0.3696), (8.656, 2.812, 4.941), (9.051, 0.9514, -0.3696), (9.051, 0.9514, 4.941), (9.051, -0.9514, -0.3696), (9.051, -0.9514, 4.941), (8.656, -2.812, -0.3696), (8.656, -2.812, 4.941), (7.882, -4.551, -0.3696), (7.882, -4.551, 4.941), (7.882, -4.551, 0.4957), (8.656, -2.812, 0.4957), (9.051, -0.9514, 0.4957), (9.051, 0.9514, 0.4957), (8.656, 2.812, 0.4957), (6.764, 6.09, 0.4957), (5.35, 7.363, 0.4957), (3.702, 8.315, 0.4957), (1.892, 8.902, 0.4957), (1.637, 7.701, -0.2374), (1.637, 7.701, -0.3696), (3.202, 7.193, -0.2374), (3.202, 7.193, -0.3696), (4.628, 6.37, -0.3696), (4.628, 6.37, -0.2374), (5.851, 5.268, -0.2374), (5.851, 5.268, -0.3696), (7.447, 4.025, 0.2371), (7.21, 4.437, 0.2371), (7.488, 2.433, -0.3696), (7.488, 2.433, -0.2374), (7.83, 0.823, -0.2374), (7.83, 0.823, -0.3696), (7.83, -0.823, -0.2374), (7.83, -0.823, -0.3696), (7.488, -2.433, -0.2374), (7.488, -2.433, -0.3696), (6.818, -3.937, -0.2374), (6.818, -3.937, -0.3696), (8.179, 4.997, -0.3696), (8.417, 4.585, -0.3696), (7.742, 4.744, -0.3696), (7.979, 4.332, -0.3696), (7.979, 4.332, 4.941), (7.742, 4.744, 4.941), (7.742, 4.744, 0.4957), (7.979, 4.332, 0.4957), (6.916, 3.718, -0.2374), (6.678, 4.13, -0.2374), (6.916, 3.718, -0.3696), (6.678, 4.13, -0.3696), (8.417, 4.585, 5.751), (8.179, 4.997, 5.751), (7.979, 4.332, 5.751), (7.742, 4.744, 5.751), (8.417, 4.585, -0.1152), (8.683, 4.968, -0.3696), (8.644, 5.036, -0.3696), (8.179, 4.997, -0.1152), (8.641, 5.034, 5.455), (8.68, 4.966, 5.455), (9.273, 0.9746, 4.942), (8.868, 2.881, 4.942), (6.929, 6.239, 4.942), (8.075, -4.662, 4.942), (8.868, -2.881, 4.942), (5.48, 7.543, 4.942), (3.792, 8.518, 4.942), (9.273, -0.9746, 4.942), (1.939, 9.12, 4.942), (8.173, 4.442, 4.942), (7.933, 4.857, 4.942), (3.452, 7.754, 0.2371), (6.307, 5.679, 0.2371), (1.765, 8.302, 0.2371), (4.989, 6.866, 0.2371), (8.441, -0.8872, 0.2371), (8.441, 0.8872, 0.2371), (7.35, -4.244, 0.2371), (8.072, -2.623, 0.2371), (8.072, 2.623, 0.2371), (5.453, 7.505, 4.586), (5.496, 7.565, 4.697), (1.929, 9.074, 4.586), (1.944, 9.146, 4.697), (6.949, 6.257, 4.697), (6.894, 6.207, 4.586), (3.803, 8.542, 4.697), (3.773, 8.475, 4.586), (7.893, 4.832, 4.586), (7.956, 4.87, 4.697), (9.226, 0.9697, 4.586), (9.299, 0.9774, 4.697), (8.034, -4.638, 4.586), (8.098, -4.675, 4.697), (9.226, -0.9697, 4.586), (9.299, -0.9774, 4.697), (8.196, 4.455, 4.697), (8.131, 4.42, 4.586), (8.893, 2.89, 4.697), (8.823, 2.867, 4.586), (8.893, -2.89, 4.697), (8.823, -2.867, 4.586), (6.983, 3.757, -0.1773), (6.745, 4.169, -0.1773), (7.447, 4.025, 5.308), (7.21, 4.437, 5.308), (8.656, 2.812, 0.7629), (9.051, 0.9514, 0.7629), (9.051, -0.9514, 0.7629), (8.656, -2.812, 0.7629), (7.882, -4.551, 0.7629), (7.979, 4.332, 0.7629), (1.892, 8.902, 0.7629), (3.702, 8.315, 0.7629), (5.35, 7.363, 0.7629), (6.764, 6.09, 0.7629), (7.742, 4.744, 0.7629), (8.656, 2.812, 2.012), (9.051, 0.9514, 2.012), (9.051, -0.9514, 2.012), (8.656, -2.812, 2.012), (7.882, -4.551, 2.012), (7.979, 4.332, 2.012), (1.892, 8.902, 2.012), (3.702, 8.315, 2.012), (5.35, 7.363, 2.012), (6.764, 6.09, 2.012), (7.742, 4.744, 2.012), (8.774, -2.865, 0.7629), (7.994, -4.615, 0.7629), (8.782, 2.839, 0.7629), (9.18, 0.9649, 0.7629), (9.18, -0.9514, 0.7629), (3.766, 8.426, 0.7629), (5.426, 7.468, 0.7629), (6.85, 6.186, 0.7629), (1.906, 9.031, 0.7629), (8.782, 2.839, 0.9739), (9.18, -0.9514, 0.9739), (8.774, -2.865, 0.9739), (7.994, -4.615, 0.9739), (9.18, 0.9649, 0.9739), (1.906, 9.031, 0.9739), (3.766, 8.426, 0.9739), (6.85, 6.186, 0.9739), (5.426, 7.468, 0.9739), (7.713, 4.179, 5.308), (7.476, 4.591, 5.308), (7.21, 4.437, 3.097), (7.979, 4.332, 3.097), (7.447, 4.025, 3.097), (7.742, 4.744, 3.097), (-8.32, -4.803, -0.3696), (-8.32, -4.803, -0.1152), (-9.137, -2.969, -0.3696), (-9.137, -2.969, -0.1152), (-9.554, -1.004, -0.3696), (-9.554, -1.004, -0.1152), (-9.554, 1.004, -0.3696), (-9.554, 1.004, -0.1152), (-9.137, 2.969, -0.3696), (-9.137, 2.969, -0.1152), (-7.139, 6.428, -0.3696), (-7.139, 6.428, -0.1152), (-5.647, 7.772, -0.3696), (-5.647, 7.772, -0.1152), (-3.908, 8.776, -0.3696), (-3.908, 8.776, -0.1152), (-1.997, 9.397, -0.3696), (-1.997, 9.397, -0.1152), (0.0, 9.607, -0.3696), (0.0, 9.607, -0.1152), (-7.882, -4.551, -0.3696), (-7.882, -4.551, 4.941), (-8.656, -2.812, -0.3696), (-8.656, -2.812, 4.941), (-9.051, -0.9514, -0.3696), (-9.051, -0.9514, 4.941), (-9.051, 0.9513, -0.3696), (-9.051, 0.9513, 4.941), (-8.656, 2.812, -0.3696), (-8.656, 2.812, 4.941), (-6.764, 6.09, -0.3696), (-6.764, 6.09, 4.941), (-5.35, 7.363, -0.3696), (-5.35, 7.363, 4.941), (-3.702, 8.314, -0.3696), (-3.702, 8.314, 4.941), (-1.892, 8.902, -0.3696), (-1.892, 8.902, 4.941), (-4.768e-07, 9.101, -0.3696), (-4.768e-07, 9.101, 4.941), (-4.768e-07, 9.101, 0.4957), (-1.892, 8.902, 0.4957), (-3.702, 8.314, 0.4957), (-5.35, 7.363, 0.4957), (-6.764, 6.09, 0.4957), (-8.656, 2.812, 0.4957), (-9.051, 0.9513, 0.4957), (-9.051, -0.9514, 0.4957), (-8.656, -2.812, 0.4957), (-7.882, -4.551, 0.4957), (-6.818, -3.937, -0.3696), (-6.818, -3.937, -0.2374), (-7.488, -2.433, -0.2374), (-7.488, -2.433, -0.3696), (-7.83, -0.823, -0.2374), (-7.83, -0.823, -0.3696), (-7.83, 0.823, -0.3696), (-7.83, 0.823, -0.2374), (-7.488, 2.433, -0.2374), (-7.488, 2.433, -0.3696), (-7.21, 4.437, 0.2371), (-7.447, 4.025, 0.2371), (-5.851, 5.268, -0.3696), (-5.851, 5.268, -0.2374), (-4.628, 6.37, -0.2374), (-4.628, 6.37, -0.3696), (-3.202, 7.193, -0.2374), (-3.202, 7.193, -0.3696), (-1.637, 7.701, -0.2374), (-1.637, 7.701, -0.3696), (-4.768e-07, 7.873, -0.2374), (-4.768e-07, 7.873, -0.3696), (-8.417, 4.585, -0.3696), (-8.179, 4.997, -0.3696), (-7.979, 4.332, -0.3696), (-7.742, 4.744, -0.3696), (-7.742, 4.744, 4.941), (-7.979, 4.332, 4.941), (-7.979, 4.332, 0.4957), (-7.742, 4.744, 0.4957), (-6.678, 4.13, -0.2374), (-6.916, 3.718, -0.2374), (-6.678, 4.13, -0.3696), (-6.916, 3.718, -0.3696), (-8.179, 4.997, 5.751), (-8.417, 4.585, 5.751), (-7.742, 4.744, 5.751), (-7.979, 4.332, 5.751), (-8.179, 4.997, -0.1152), (-8.644, 5.036, -0.3696), (-8.683, 4.968, -0.3696), (-8.417, 4.585, -0.1152), (-8.68, 4.966, 5.455), (-8.641, 5.034, 5.455), (-5.48, 7.543, 4.942), (-6.929, 6.239, 4.942), (-8.075, -4.662, 4.942), (-8.868, 2.881, 4.942), (9.537e-07, 9.324, 4.942), (-1.939, 9.12, 4.942), (-9.273, 0.9746, 4.942), (-9.273, -0.9746, 4.942), (-3.792, 8.518, 4.942), (-8.868, -2.881, 4.942), (-7.933, 4.857, 4.942), (-8.173, 4.442, 4.942), (-8.441, -0.8872, 0.2371), (-8.072, 2.623, 0.2371), (-8.072, -2.623, 0.2371), (-8.441, 0.8872, 0.2371), (-7.35, -4.244, 0.2371), (-3.452, 7.754, 0.2371), (-4.989, 6.866, 0.2371), (-4.768e-07, 8.487, 0.2371), (-1.765, 8.302, 0.2371), (-6.307, 5.679, 0.2371), (-8.034, -4.638, 4.586), (-8.098, -4.675, 4.697), (-9.226, 0.9697, 4.586), (-9.299, 0.9774, 4.697), (-8.823, -2.867, 4.586), (-8.893, -2.89, 4.697), (-8.893, 2.89, 4.697), (-8.823, 2.867, 4.586), (-9.299, -0.9774, 4.697), (-9.226, -0.9697, 4.586), (-8.131, 4.42, 4.586), (-8.196, 4.455, 4.697), (-5.453, 7.505, 4.586), (-5.496, 7.565, 4.697), (-9.537e-07, 9.277, 4.586), (0.0, 9.351, 4.697), (-3.773, 8.475, 4.586), (-3.803, 8.542, 4.697), (-7.956, 4.87, 4.697), (-7.893, 4.832, 4.586), (-6.949, 6.257, 4.697), (-6.894, 6.207, 4.586), (-1.944, 9.146, 4.697), (-1.929, 9.074, 4.586), (-6.745, 4.169, -0.1773), (-6.983, 3.757, -0.1773), (-7.21, 4.437, 5.308), (-7.447, 4.025, 5.308), (-6.764, 6.09, 0.7629), (-5.35, 7.363, 0.7629), (-3.702, 8.314, 0.7629), (-1.892, 8.902, 0.7629), (-4.768e-07, 9.101, 0.7629), (-7.742, 4.744, 0.7629), (-7.882, -4.551, 0.7629), (-8.656, -2.812, 0.7629), (-9.051, -0.9514, 0.7629), (-9.051, 0.9513, 0.7629), (-8.656, 2.812, 0.7629), (-7.979, 4.332, 0.7629), (-6.764, 6.09, 2.012), (-5.35, 7.363, 2.012), (-3.702, 8.314, 2.012), (-1.892, 8.902, 2.012), (-4.768e-07, 9.101, 2.012), (-7.742, 4.744, 2.012), (-7.882, -4.551, 2.012), (-8.656, -2.812, 2.012), (-9.051, -0.9514, 2.012), (-9.051, 0.9513, 2.012), (-8.656, 2.812, 2.012), (-7.979, 4.332, 2.012), (-1.906, 9.031, 0.7629), (-9.537e-07, 9.231, 0.7629), (-6.85, 6.186, 0.7629), (-5.426, 7.468, 0.7629), (-3.766, 8.426, 0.7629), (-7.994, -4.615, 0.7629), (-9.18, -0.9514, 0.7629), (-9.18, 0.9649, 0.7629), (-8.782, 2.839, 0.7629), (-8.774, -2.865, 0.7629), (-6.85, 6.186, 0.9739), (-3.766, 8.426, 0.9739), (-1.906, 9.031, 0.9739), (-9.537e-07, 9.231, 0.9739), (-5.426, 7.468, 0.9739), (-8.774, -2.865, 0.9739), (-9.18, -0.9514, 0.9739), (-8.782, 2.839, 0.9739), (-7.994, -4.615, 0.9739), (-9.18, 0.9649, 0.9739), (-7.476, 4.591, 5.308), (-7.713, 4.179, 5.308), (-7.447, 4.025, 3.097), (-7.742, 4.744, 3.097), (-7.21, 4.437, 3.097), (-7.979, 4.332, 3.097)], [], [(180, 181, 1, 0), (0, 1, 3, 2), (2, 3, 5, 4), (4, 5, 7, 6), (59, 74, 9, 8), (59, 8, 24, 61), (8, 9, 11, 10), (10, 11, 13, 12), (12, 13, 15, 14), (14, 15, 344, 343), (80, 81, 25, 27), (89, 82, 23, 63), (14, 343, 363, 30), (81, 88, 62, 25), (439, 83, 31, 364), (2, 4, 20, 18), (10, 12, 28, 26), (84, 85, 19, 21), (86, 80, 27, 29), (180, 0, 16, 198), (6, 58, 60, 22), (6, 7, 77, 58), (87, 254, 199, 17), (4, 6, 22, 20), (12, 14, 30, 28), (82, 84, 21, 23), (83, 86, 29, 31), (0, 2, 18, 16), (8, 10, 26, 24), (85, 87, 17, 19), (96, 94, 54, 56), (64, 36, 91, 49), (20, 22, 47, 44), (90, 92, 40, 42), (26, 28, 55, 53), (18, 20, 44, 43), (28, 30, 57, 55), (24, 26, 53, 50), (22, 60, 69, 47), (198, 16, 41, 228), (453, 96, 56, 394), (131, 130, 36, 64), (16, 18, 43, 41), (95, 97, 51, 52), (93, 90, 42, 45), (30, 363, 393, 57), (94, 95, 52, 54), (91, 93, 45, 46), (92, 268, 227, 40), (97, 48, 118, 66, 51), (125, 124, 33, 32), (68, 50, 51, 66), (228, 41, 40, 227), (41, 43, 42, 40), (46, 45, 44, 47), (52, 51, 50, 53), (54, 52, 53, 55), (56, 54, 55, 57), (43, 44, 45, 42), (47, 69, 67, 46), (57, 393, 394, 56), (128, 127, 39, 38), (493, 125, 32, 392), (61, 24, 50, 68), (123, 122, 35, 34), (129, 128, 38, 37), (124, 123, 34, 33), (130, 129, 37, 36), (127, 301, 200, 39), (122, 126, 65, 35), (76, 78, 79, 75), (59, 61, 60, 58), (114, 112, 88, 81), (119, 67, 66, 118), (68, 66, 67, 69), (61, 68, 69, 60), (70, 71, 73, 72), (159, 158, 72, 73), (11, 9, 115, 108), (107, 102, 82, 89), (75, 79, 70, 74, 59), (78, 76, 58, 77, 71), (76, 75, 59, 58), (79, 78, 71, 70), (13, 11, 108, 110), (77, 7, 103, 106), (1, 181, 283, 100), (9, 74, 113, 115), (7, 5, 98, 103), (109, 114, 81, 80), (460, 116, 83, 439), (99, 104, 85, 84), (15, 13, 110, 117), (3, 1, 100, 105), (38, 39, 92, 90), (37, 38, 90, 93), (36, 37, 93, 91), (39, 200, 268, 92), (32, 33, 94, 96), (392, 32, 96, 453), (34, 35, 97, 95), (33, 34, 95, 94), (35, 65, 48, 97), (49, 91, 46, 67, 119), (89, 63, 73, 71, 77, 106, 107), (101, 284, 254, 87), (102, 99, 84, 82), (5, 3, 105, 98), (104, 101, 87, 85), (111, 109, 80, 86), (344, 15, 117, 459), (116, 111, 86, 83), (88, 112, 113, 74, 70, 72, 62), (102, 107, 106, 103), (104, 99, 98, 105), (284, 101, 100, 283), (99, 102, 103, 98), (101, 104, 105, 100), (114, 109, 108, 115), (112, 114, 115, 113), (116, 460, 459, 117), (109, 111, 110, 108), (111, 116, 117, 110), (64, 65, 126, 131), (64, 49, 48, 65), (48, 49, 119, 118), (135, 134, 124, 125), (529, 152, 142, 516), (153, 150, 143, 144), (151, 153, 144, 145), (132, 136, 126, 122), (141, 140, 130, 131), (138, 137, 127, 128), (157, 155, 146, 147), (156, 157, 147, 148), (154, 331, 320, 149), (31, 29, 134, 135), (364, 31, 135, 505), (27, 25, 132, 133), (29, 27, 133, 134), (25, 62, 161, 136, 132), (63, 23, 140, 141, 163), (19, 17, 137, 138), (21, 19, 138, 139), (23, 21, 139, 140), (17, 199, 312, 137), (516, 142, 125, 493), (144, 143, 122, 123), (145, 144, 123, 124), (147, 146, 128, 129), (148, 147, 129, 130), (149, 320, 301, 127), (143, 150, 132, 122), (151, 145, 124, 134), (142, 152, 135, 125), (152, 529, 505, 135), (150, 153, 133, 132), (153, 151, 134, 133), (154, 149, 127, 137), (146, 155, 138, 128), (156, 148, 130, 140), (155, 157, 139, 138), (157, 156, 140, 139), (331, 154, 137, 312), (121, 120, 158, 159), (160, 162, 120, 121), (163, 160, 121, 159, 73, 63), (162, 161, 62, 72, 158, 120), (131, 126, 136, 141), (162, 160, 163, 161), (161, 163, 141, 136), (361, 362, 165, 164), (164, 165, 167, 166), (166, 167, 169, 168), (168, 169, 171, 170), (230, 245, 173, 172), (230, 172, 190, 232), (172, 173, 175, 174), (174, 175, 177, 176), (176, 177, 179, 178), (178, 179, 181, 180), (251, 252, 191, 193), (261, 253, 189, 234), (178, 180, 198, 196), (252, 260, 233, 191), (254, 255, 197, 199), (166, 168, 186, 184), (174, 176, 194, 192), (256, 257, 185, 187), (258, 251, 193, 195), (361, 164, 182, 381), (170, 229, 231, 188), (170, 171, 248, 229), (259, 441, 382, 183), (168, 170, 188, 186), (176, 178, 196, 194), (253, 256, 187, 189), (255, 258, 195, 197), (164, 166, 184, 182), (172, 174, 192, 190), (257, 259, 183, 185), (269, 266, 223, 225), (235, 205, 263, 218), (186, 188, 216, 213), (262, 264, 209, 211), (192, 194, 224, 222), (184, 186, 213, 212), (194, 196, 226, 224), (190, 192, 222, 219), (188, 231, 240, 216), (381, 182, 210, 414), (268, 269, 225, 227), (307, 306, 205, 235), (182, 184, 212, 210), (267, 270, 220, 221), (265, 262, 211, 214), (196, 198, 228, 226), (266, 267, 221, 223), (263, 265, 214, 215), (264, 456, 413, 209), (270, 217, 293, 237, 220), (300, 299, 202, 201), (239, 219, 220, 237), (414, 210, 209, 413), (210, 212, 211, 209), (215, 214, 213, 216), (221, 220, 219, 222), (223, 221, 222, 224), (225, 223, 224, 226), (212, 213, 214, 211), (216, 240, 238, 215), (226, 228, 227, 225), (304, 303, 208, 207), (301, 300, 201, 200), (232, 190, 219, 239), (298, 297, 204, 203), (305, 304, 207, 206), (299, 298, 203, 202), (306, 305, 206, 205), (303, 491, 383, 208), (297, 302, 236, 204), (247, 249, 250, 246), (230, 232, 231, 229), (289, 287, 260, 252), (294, 238, 237, 293), (239, 237, 238, 240), (232, 239, 240, 231), (241, 242, 244, 243), (338, 337, 243, 244), (175, 173, 290, 281), (280, 275, 253, 261), (246, 250, 241, 245, 230), (249, 247, 229, 248, 242), (247, 246, 230, 229), (250, 249, 242, 241), (177, 175, 281, 285), (248, 171, 276, 279), (165, 362, 473, 273), (173, 245, 288, 290), (171, 169, 271, 276), (282, 289, 252, 251), (284, 291, 255, 254), (272, 277, 257, 256), (179, 177, 285, 292), (167, 165, 273, 278), (207, 208, 264, 262), (206, 207, 262, 265), (205, 206, 265, 263), (208, 383, 456, 264), (201, 202, 266, 269), (200, 201, 269, 268), (203, 204, 270, 267), (202, 203, 267, 266), (204, 236, 217, 270), (218, 263, 215, 238, 294), (261, 234, 244, 242, 248, 279, 280), (274, 474, 441, 259), (275, 272, 256, 253), (169, 167, 278, 271), (277, 274, 259, 257), (286, 282, 251, 258), (181, 179, 292, 283), (291, 286, 258, 255), (260, 287, 288, 245, 241, 243, 233), (275, 280, 279, 276), (277, 272, 271, 278), (474, 274, 273, 473), (272, 275, 276, 271), (274, 277, 278, 273), (289, 282, 281, 290), (287, 289, 290, 288), (291, 284, 283, 292), (282, 286, 285, 281), (286, 291, 292, 285), (235, 236, 302, 307), (235, 218, 217, 236), (217, 218, 294, 293), (311, 310, 299, 300), (331, 330, 319, 320), (332, 328, 321, 322), (329, 332, 322, 323), (308, 313, 302, 297), (318, 317, 306, 307), (315, 314, 303, 304), (336, 334, 324, 325), (335, 336, 325, 326), (333, 524, 512, 327), (197, 195, 310, 311), (199, 197, 311, 312), (193, 191, 308, 309), (195, 193, 309, 310), (191, 233, 340, 313, 308), (234, 189, 317, 318, 342), (185, 183, 314, 315), (187, 185, 315, 316), (189, 187, 316, 317), (183, 382, 503, 314), (320, 319, 300, 301), (322, 321, 297, 298), (323, 322, 298, 299), (325, 324, 304, 305), (326, 325, 305, 306), (327, 512, 491, 303), (321, 328, 308, 297), (329, 323, 299, 310), (319, 330, 311, 300), (330, 331, 312, 311), (328, 332, 309, 308), (332, 329, 310, 309), (333, 327, 303, 314), (324, 334, 315, 304), (335, 326, 306, 317), (334, 336, 316, 315), (336, 335, 317, 316), (524, 333, 314, 503), (296, 295, 337, 338), (339, 341, 295, 296), (342, 339, 296, 338, 244, 234), (341, 340, 233, 243, 337, 295), (307, 302, 313, 318), (341, 339, 342, 340), (340, 342, 318, 313), (343, 344, 346, 345), (345, 346, 348, 347), (347, 348, 350, 349), (349, 350, 352, 351), (416, 431, 354, 353), (416, 353, 373, 418), (353, 354, 356, 355), (355, 356, 358, 357), (357, 358, 360, 359), (359, 360, 362, 361), (437, 438, 374, 376), (448, 440, 372, 420), (359, 361, 381, 379), (438, 447, 419, 374), (441, 442, 380, 382), (347, 349, 369, 367), (355, 357, 377, 375), (443, 444, 368, 370), (445, 437, 376, 378), (343, 345, 365, 363), (351, 415, 417, 371), (351, 352, 434, 415), (446, 439, 364, 366), (349, 351, 371, 369), (357, 359, 379, 377), (440, 443, 370, 372), (442, 445, 378, 380), (345, 347, 367, 365), (353, 355, 375, 373), (444, 446, 366, 368), (457, 454, 409, 411), (421, 388, 450, 404), (369, 371, 402, 399), (449, 451, 395, 397), (375, 377, 410, 408), (367, 369, 399, 398), (377, 379, 412, 410), (373, 375, 408, 405), (371, 417, 426, 402), (363, 365, 396, 393), (456, 457, 411, 413), (498, 497, 388, 421), (365, 367, 398, 396), (455, 458, 406, 407), (452, 449, 397, 400), (379, 381, 414, 412), (454, 455, 407, 409), (450, 452, 400, 401), (451, 453, 394, 395), (458, 403, 483, 423, 406), (490, 489, 385, 384), (425, 405, 406, 423), (393, 396, 395, 394), (396, 398, 397, 395), (401, 400, 399, 402), (407, 406, 405, 408), (409, 407, 408, 410), (411, 409, 410, 412), (398, 399, 400, 397), (402, 426, 424, 401), (412, 414, 413, 411), (495, 494, 391, 390), (491, 490, 384, 383), (418, 373, 405, 425), (488, 487, 387, 386), (496, 495, 390, 389), (489, 488, 386, 385), (497, 496, 389, 388), (494, 493, 392, 391), (487, 492, 422, 387), (433, 435, 436, 432), (416, 418, 417, 415), (479, 477, 447, 438), (484, 424, 423, 483), (425, 423, 424, 426), (418, 425, 426, 417), (427, 428, 430, 429), (532, 531, 429, 430), (356, 354, 480, 471), (470, 465, 440, 448), (432, 436, 427, 431, 416), (435, 433, 415, 434, 428), (433, 432, 416, 415), (436, 435, 428, 427), (358, 356, 471, 475), (434, 352, 466, 469), (346, 344, 459, 463), (354, 431, 478, 480), (352, 350, 461, 466), (472, 479, 438, 437), (474, 481, 442, 441), (462, 467, 444, 443), (360, 358, 475, 482), (348, 346, 463, 468), (390, 391, 451, 449), (389, 390, 449, 452), (388, 389, 452, 450), (391, 392, 453, 451), (384, 385, 454, 457), (383, 384, 457, 456), (386, 387, 458, 455), (385, 386, 455, 454), (387, 422, 403, 458), (404, 450, 401, 424, 484), (448, 420, 430, 428, 434, 469, 470), (464, 460, 439, 446), (465, 462, 443, 440), (350, 348, 468, 461), (467, 464, 446, 444), (476, 472, 437, 445), (362, 360, 482, 473), (481, 476, 445, 442), (447, 477, 478, 431, 427, 429, 419), (465, 470, 469, 466), (467, 462, 461, 468), (460, 464, 463, 459), (462, 465, 466, 461), (464, 467, 468, 463), (479, 472, 471, 480), (477, 479, 480, 478), (481, 474, 473, 482), (472, 476, 475, 471), (476, 481, 482, 475), (421, 422, 492, 498), (421, 404, 403, 422), (403, 404, 484, 483), (502, 501, 489, 490), (524, 523, 511, 512), (525, 521, 513, 514), (522, 525, 514, 515), (499, 504, 492, 487), (510, 509, 497, 498), (507, 506, 494, 495), (530, 527, 517, 518), (528, 530, 518, 519), (526, 529, 516, 520), (380, 378, 501, 502), (382, 380, 502, 503), (376, 374, 499, 500), (378, 376, 500, 501), (374, 419, 534, 504, 499), (420, 372, 509, 510, 536), (368, 366, 506, 507), (370, 368, 507, 508), (372, 370, 508, 509), (366, 364, 505, 506), (512, 511, 490, 491), (514, 513, 487, 488), (515, 514, 488, 489), (518, 517, 495, 496), (519, 518, 496, 497), (520, 516, 493, 494), (513, 521, 499, 487), (522, 515, 489, 501), (511, 523, 502, 490), (523, 524, 503, 502), (521, 525, 500, 499), (525, 522, 501, 500), (526, 520, 494, 506), (517, 527, 507, 495), (528, 519, 497, 509), (527, 530, 508, 507), (530, 528, 509, 508), (529, 526, 506, 505), (486, 485, 531, 532), (533, 535, 485, 486), (536, 533, 486, 532, 430, 420), (535, 534, 419, 429, 531, 485), (498, 492, 504, 510), (535, 533, 536, 534), (534, 536, 510, 504)])
_uv = me_cube.uv_layers.new(name='UVMap')
_uv.uv.foreach_set('vector', [0.4915, 0.0, 0.503, 9.87e-05, 0.5011, 0.08897, 0.4896, 0.08887, 0.4896, 0.08887, 0.5011, 0.08897, 0.5001, 0.1806, 0.4886, 0.1805, 0.4886, 0.1805, 0.5001, 0.1806, 0.5002, 0.271, 0.4887, 0.2709, 0.4887, 0.2709, 0.5002, 0.271, 0.5012, 0.3561, 0.4898, 0.356, 0.4914, 0.4234, 0.5029, 0.4233, 0.5012, 0.4855, 0.4897, 0.4856, 0.2546, 0.3907, 0.2462, 0.471, 0.2239, 0.4662, 0.2318, 0.3907, 0.4897, 0.4856, 0.5012, 0.4855, 0.5002, 0.5667, 0.4887, 0.5668, 0.4887, 0.5668, 0.5002, 0.5667, 0.5001, 0.6549, 0.4886, 0.6551, 0.4886, 0.6551, 0.5001, 0.6549, 0.501, 0.7464, 0.4896, 0.7466, 0.4896, 0.7466, 0.501, 0.7464, 0.5029, 0.8372, 0.4914, 0.8373, 0.9335, 0.1578, 0.9526, 0.07097, 0.9621, 0.07414, 0.9434, 0.1589, 0.9845, 0.838, 0.9526, 0.7671, 0.9621, 0.7639, 0.9931, 0.833, 0.1124, 0.7058, 0.03909, 0.7597, 0.02769, 0.7397, 0.0971, 0.6887, 0.9526, 0.07097, 0.9845, 0.0, 0.9931, 0.005011, 0.9621, 0.07414, 0.9844, 0.4148, 0.9498, 0.3335, 0.9593, 0.3304, 0.9931, 0.4097, 0.173, 0.122, 0.2182, 0.2015, 0.1974, 0.2108, 0.1545, 0.1356, 0.2182, 0.5583, 0.173, 0.6377, 0.1545, 0.6241, 0.1974, 0.5489, 0.9335, 0.6803, 0.9326, 0.5915, 0.9425, 0.5925, 0.9434, 0.6792, 0.9326, 0.2466, 0.9335, 0.1578, 0.9434, 0.1589, 0.9425, 0.2455, 0.03909, 0.0, 0.1124, 0.0539, 0.0971, 0.07105, 0.02769, 0.01999, 0.2462, 0.2887, 0.2546, 0.369, 0.2318, 0.369, 0.2239, 0.2935, 0.4898, 0.356, 0.5012, 0.3561, 0.503, 0.4233, 0.4915, 0.4232, 0.9498, 0.5045, 0.9844, 0.4233, 0.9931, 0.4283, 0.9593, 0.5076, 0.2182, 0.2015, 0.2462, 0.2887, 0.2239, 0.2935, 0.1974, 0.2108, 0.173, 0.6377, 0.1124, 0.7058, 0.0971, 0.6887, 0.1545, 0.6241, 0.9526, 0.7671, 0.9335, 0.6803, 0.9434, 0.6792, 0.9621, 0.7639, 0.9498, 0.3335, 0.9326, 0.2466, 0.9425, 0.2455, 0.9593, 0.3304, 0.1124, 0.0539, 0.173, 0.122, 0.1545, 0.1356, 0.0971, 0.07105, 0.2462, 0.471, 0.2182, 0.5583, 0.1974, 0.5489, 0.2239, 0.4662, 0.9326, 0.5915, 0.9498, 0.5045, 0.9593, 0.5076, 0.9425, 0.5925, 0.408, 0.6478, 0.3549, 0.5876, 0.3799, 0.5711, 0.4291, 0.627, 0.2546, 0.349, 0.2623, 0.2735, 0.2907, 0.2793, 0.2835, 0.349, 0.1974, 0.2108, 0.2239, 0.2935, 0.1698, 0.3051, 0.1468, 0.2336, 0.3549, 0.1321, 0.408, 0.0719, 0.4291, 0.09273, 0.3799, 0.1486, 0.1974, 0.5489, 0.1545, 0.6241, 0.1097, 0.5911, 0.1468, 0.5261, 0.1545, 0.1356, 0.1974, 0.2108, 0.1468, 0.2336, 0.1097, 0.1686, 0.1545, 0.6241, 0.0971, 0.6887, 0.06004, 0.647, 0.1097, 0.5911, 0.2239, 0.4662, 0.1974, 0.5489, 0.1468, 0.5261, 0.1698, 0.4546, 0.2239, 0.2935, 0.2318, 0.369, 0.1764, 0.369, 0.1698, 0.3051, 0.02769, 0.01999, 0.0971, 0.07105, 0.06004, 0.1127, 0.0, 0.06855, 0.4722, 0.6954, 0.408, 0.6478, 0.4291, 0.627, 0.4886, 0.6712, 0.7442, 0.4408, 0.7436, 0.5056, 0.7316, 0.5057, 0.7321, 0.4408, 0.0971, 0.07105, 0.1545, 0.1356, 0.1097, 0.1686, 0.06004, 0.1127, 0.3152, 0.5175, 0.2907, 0.4404, 0.3203, 0.4346, 0.3431, 0.5061, 0.3152, 0.2023, 0.3549, 0.1321, 0.3799, 0.1486, 0.3431, 0.2137, 0.0971, 0.6887, 0.02769, 0.7397, 1.075e-08, 0.6912, 0.06004, 0.647, 0.3549, 0.5876, 0.3152, 0.5175, 0.3431, 0.5061, 0.3799, 0.5711, 0.2907, 0.2793, 0.3152, 0.2023, 0.3431, 0.2137, 0.3203, 0.2851, 0.408, 0.0719, 0.4722, 0.02428, 0.4886, 0.04856, 0.4291, 0.09273, 0.2907, 0.4404, 0.2835, 0.3707, 0.3099, 0.3707, 0.3137, 0.3707, 0.3203, 0.4346, 0.7436, 0.08544, 0.7434, 0.1723, 0.7313, 0.1722, 0.7316, 0.0854, 0.9938, 0.7642, 0.9934, 0.7132, 0.9994, 0.7133, 0.9998, 0.7643, 0.994, 0.3644, 0.9935, 0.2924, 0.9994, 0.2924, 1.0, 0.3644, 0.9935, 0.2924, 0.9932, 0.2175, 0.9991, 0.2175, 0.9994, 0.2924, 0.9994, 0.0721, 0.9991, 0.143, 0.9931, 0.143, 0.9934, 0.07211, 0.9991, 0.6454, 0.9994, 0.7133, 0.9934, 0.7132, 0.9931, 0.6454, 0.9991, 0.5723, 0.9991, 0.6454, 0.9931, 0.6454, 0.9931, 0.5723, 0.9993, 0.4972, 0.9991, 0.5723, 0.9931, 0.5723, 0.9934, 0.4972, 0.9932, 0.2175, 0.9931, 0.143, 0.9991, 0.143, 0.9991, 0.2175, 0.9934, 0.07211, 0.9938, 0.01727, 0.9998, 0.01725, 0.9994, 0.0721, 0.9934, 0.4972, 0.9938, 0.4233, 0.9998, 0.4233, 0.9993, 0.4972, 0.7432, 0.6737, 0.7436, 0.7603, 0.7315, 0.7603, 0.7312, 0.6738, 0.7442, 4.376e-05, 0.7436, 0.08544, 0.7316, 0.0854, 0.7321, 0.0, 0.2318, 0.3907, 0.2239, 0.4662, 0.1698, 0.4546, 0.1764, 0.3907, 0.7434, 0.2568, 0.7437, 0.3352, 0.7316, 0.3352, 0.7313, 0.2567, 0.7433, 0.5876, 0.7432, 0.6737, 0.7312, 0.6738, 0.7312, 0.5876, 0.7434, 0.1723, 0.7434, 0.2568, 0.7313, 0.2567, 0.7313, 0.1722, 0.7436, 0.5056, 0.7433, 0.5876, 0.7312, 0.5876, 0.7316, 0.5057, 0.7436, 0.7603, 0.7442, 0.8436, 0.7321, 0.8436, 0.7315, 0.7603, 0.7437, 0.3352, 0.7442, 0.3955, 0.7321, 0.3955, 0.7316, 0.3352, 0.4611, 0.7197, 0.4612, 0.9853, 0.4585, 0.9854, 0.4583, 0.7198, 0.2546, 0.3907, 0.2318, 0.3907, 0.2318, 0.369, 0.2546, 0.369, 0.7185, 0.489, 0.7201, 0.4288, 0.7312, 0.4295, 0.7295, 0.4895, 0.3099, 0.349, 0.3137, 0.349, 0.3137, 0.3707, 0.3099, 0.3707, 0.994, 1.62e-05, 1.0, 0.0, 0.9998, 0.01725, 0.9938, 0.01727, 0.2318, 0.3907, 0.1764, 0.3907, 0.1764, 0.369, 0.2318, 0.369, 0.1592, 0.7769, 0.1807, 0.7769, 0.1807, 0.7998, 0.1592, 0.7998, 0.1807, 0.8163, 0.1592, 0.8163, 0.1592, 0.7998, 0.1807, 0.7998, 0.5002, 0.5667, 0.5012, 0.4855, 0.7136, 0.491, 0.7126, 0.5694, 0.7202, 0.4176, 0.7185, 0.3525, 0.7296, 0.3521, 0.7313, 0.4169, 0.3105, 0.7197, 0.3105, 0.9853, 0.2908, 0.9992, 0.2906, 0.7317, 0.2906, 0.7201, 0.4612, 0.9853, 0.4611, 0.7197, 0.4801, 0.7202, 0.4801, 0.7318, 0.4801, 0.9993, 0.7503, 0.4052, 0.7503, 0.4089, 0.7313, 0.4179, 0.7313, 0.3962, 0.1682, 0.7597, 0.1717, 0.7597, 0.1807, 0.7769, 0.1592, 0.7769, 0.5001, 0.6549, 0.5002, 0.5667, 0.7126, 0.5694, 0.7126, 0.6546, 0.503, 0.4233, 0.5012, 0.3561, 0.7137, 0.3509, 0.7154, 0.4155, 0.5011, 0.08897, 0.503, 9.87e-05, 0.7154, 0.007142, 0.7135, 0.09296, 0.5012, 0.4855, 0.5029, 0.4233, 0.7153, 0.4312, 0.7136, 0.491, 0.5012, 0.3561, 0.5002, 0.271, 0.7126, 0.2687, 0.7137, 0.3509, 0.7175, 0.568, 0.7185, 0.489, 0.7295, 0.4895, 0.7286, 0.5683, 0.7201, 0.8313, 0.7183, 0.743, 0.7294, 0.7428, 0.7312, 0.8309, 0.7175, 0.2697, 0.7174, 0.1817, 0.7285, 0.1817, 0.7286, 0.2694, 0.501, 0.7464, 0.5001, 0.6549, 0.7126, 0.6546, 0.7135, 0.743, 0.5001, 0.1806, 0.5011, 0.08897, 0.7135, 0.09296, 0.7126, 0.1814, 0.3312, 0.1156, 0.3881, 0.05106, 0.408, 0.0719, 0.3549, 0.1321, 0.2886, 0.1908, 0.3312, 0.1156, 0.3549, 0.1321, 0.3152, 0.2023, 0.2623, 0.2735, 0.2886, 0.1908, 0.3152, 0.2023, 0.2907, 0.2793, 0.3881, 0.05106, 0.4569, 0.0, 0.4722, 0.02428, 0.408, 0.0719, 0.3881, 0.6687, 0.3312, 0.6041, 0.3549, 0.5876, 0.408, 0.6478, 0.4569, 0.7197, 0.3881, 0.6687, 0.408, 0.6478, 0.4722, 0.6954, 0.2886, 0.5289, 0.2623, 0.4463, 0.2907, 0.4404, 0.3152, 0.5175, 0.3312, 0.6041, 0.2886, 0.5289, 0.3152, 0.5175, 0.3549, 0.5876, 0.2623, 0.4463, 0.2546, 0.3707, 0.2835, 0.3707, 0.2907, 0.4404, 0.2835, 0.349, 0.2907, 0.2793, 0.3203, 0.2851, 0.3137, 0.349, 0.3099, 0.349, 0.4496, 0.7568, 0.4426, 0.7567, 0.4426, 0.7197, 0.4583, 0.72, 0.4583, 0.9878, 0.4481, 0.773, 0.4504, 0.768, 0.7184, 0.09252, 0.7202, 0.006017, 0.7313, 0.006535, 0.7294, 0.09279, 0.7185, 0.3525, 0.7175, 0.2697, 0.7286, 0.2694, 0.7296, 0.3521, 0.5002, 0.271, 0.5001, 0.1806, 0.7126, 0.1814, 0.7126, 0.2687, 0.7174, 0.1817, 0.7184, 0.09252, 0.7294, 0.09279, 0.7285, 0.1817, 0.7174, 0.654, 0.7175, 0.568, 0.7286, 0.5683, 0.7285, 0.654, 0.5029, 0.8372, 0.501, 0.7464, 0.7135, 0.743, 0.7153, 0.8306, 0.7183, 0.743, 0.7174, 0.654, 0.7285, 0.654, 0.7294, 0.7428, 0.2815, 0.9627, 0.2824, 0.9515, 0.2801, 0.9466, 0.2906, 0.7317, 0.2908, 0.9992, 0.2744, 1.0, 0.2744, 0.9631, 0.7185, 0.3525, 0.7202, 0.4176, 0.7154, 0.4155, 0.7137, 0.3509, 0.7174, 0.1817, 0.7175, 0.2697, 0.7126, 0.2687, 0.7126, 0.1814, 0.7202, 0.006017, 0.7184, 0.09252, 0.7135, 0.09296, 0.7154, 0.007142, 0.7175, 0.2697, 0.7185, 0.3525, 0.7137, 0.3509, 0.7126, 0.2687, 0.7184, 0.09252, 0.7174, 0.1817, 0.7126, 0.1814, 0.7135, 0.09296, 0.7185, 0.489, 0.7175, 0.568, 0.7126, 0.5694, 0.7136, 0.491, 0.7201, 0.4288, 0.7185, 0.489, 0.7136, 0.491, 0.7153, 0.4312, 0.7183, 0.743, 0.7201, 0.8313, 0.7153, 0.8306, 0.7135, 0.743, 0.7175, 0.568, 0.7174, 0.654, 0.7126, 0.6546, 0.7126, 0.5694, 0.7174, 0.654, 0.7183, 0.743, 0.7135, 0.743, 0.7126, 0.6546, 0.7321, 0.4408, 0.7323, 0.4235, 0.7444, 0.4235, 0.7442, 0.4408, 0.2546, 0.349, 0.2835, 0.349, 0.2835, 0.3707, 0.2546, 0.3707, 0.2835, 0.3707, 0.2835, 0.349, 0.3099, 0.349, 0.3099, 0.3707, 0.7999, 0.08565, 0.7996, 0.1725, 0.7434, 0.1723, 0.7436, 0.08544, 0.009515, 0.7597, 0.009516, 0.8457, 2.688e-08, 0.8457, 0.0, 0.7597, 0.3766, 0.8059, 0.3767, 0.8849, 0.3672, 0.8849, 0.3671, 0.8059, 0.3767, 0.7208, 0.3766, 0.8059, 0.3671, 0.8059, 0.3672, 0.7208, 0.8, 0.3354, 0.8005, 0.3957, 0.7442, 0.3955, 0.7437, 0.3352, 0.8005, 0.4406, 0.7999, 0.5055, 0.7436, 0.5056, 0.7442, 0.4408, 0.7995, 0.6736, 0.7998, 0.7602, 0.7436, 0.7603, 0.7432, 0.6737, 0.32, 0.8023, 0.3202, 0.889, 0.3107, 0.8891, 0.3105, 0.8023, 0.3202, 0.7197, 0.32, 0.8023, 0.3105, 0.8023, 0.3107, 0.7198, 0.0659, 0.7611, 0.0659, 0.845, 0.05639, 0.8449, 0.05639, 0.7611, 0.932, 0.08613, 0.9317, 0.173, 0.7996, 0.1725, 0.7999, 0.08565, 0.9326, 0.0007279, 0.932, 0.08613, 0.7999, 0.08565, 0.8005, 0.0002482, 0.9318, 0.2575, 0.9321, 0.3359, 0.8, 0.3354, 0.7997, 0.257, 0.9317, 0.173, 0.9318, 0.2575, 0.7997, 0.257, 0.7996, 0.1725, 0.9321, 0.3359, 0.9326, 0.3962, 0.8494, 0.3959, 0.8005, 0.3957, 0.8, 0.3354, 0.9326, 0.4404, 0.932, 0.5052, 0.7999, 0.5055, 0.8005, 0.4406, 0.8494, 0.4405, 0.9316, 0.6733, 0.9319, 0.7599, 0.7998, 0.7602, 0.7995, 0.6736, 0.9316, 0.5872, 0.9316, 0.6733, 0.7995, 0.6736, 0.7996, 0.5875, 0.932, 0.5052, 0.9316, 0.5872, 0.7996, 0.5875, 0.7999, 0.5055, 0.9319, 0.7599, 0.9326, 0.8431, 0.8005, 0.8434, 0.7998, 0.7602, 0.2021, 0.8468, 0.2021, 0.7598, 0.2079, 0.7597, 0.2079, 0.8461, 0.1128, 0.8467, 0.1218, 0.7597, 0.1275, 0.7603, 0.1186, 0.8466, 0.1218, 0.9335, 0.1128, 0.8467, 0.1186, 0.8466, 0.1275, 0.9328, 0.1275, 0.8465, 0.1365, 0.7597, 0.1422, 0.7604, 0.1333, 0.8466, 0.1365, 0.9335, 0.1275, 0.8465, 0.1333, 0.8466, 0.1422, 0.9329, 0.4801, 0.8067, 0.4801, 0.7197, 0.4859, 0.7204, 0.4859, 0.8068, 0.2357, 0.8168, 0.2357, 0.8071, 0.2404, 0.7597, 0.2404, 0.8167, 0.2251, 0.7693, 0.2251, 0.7597, 0.2305, 0.7598, 0.2305, 0.8167, 0.2137, 0.7597, 0.2137, 0.7693, 0.2079, 0.8167, 0.2079, 0.7597, 0.009516, 0.8457, 0.009515, 0.7597, 0.05639, 0.7613, 0.05639, 0.8467, 0.3767, 0.8849, 0.3766, 0.8059, 0.4235, 0.8042, 0.4236, 0.8827, 0.3766, 0.8059, 0.3767, 0.7208, 0.4236, 0.7197, 0.4235, 0.8042, 0.2137, 0.7694, 0.2137, 0.7597, 0.2195, 0.7597, 0.2195, 0.8167, 0.2251, 0.7597, 0.2251, 0.7693, 0.2195, 0.8167, 0.2195, 0.7598, 0.2305, 0.7693, 0.2305, 0.7597, 0.2357, 0.7598, 0.2357, 0.8168, 0.3202, 0.889, 0.32, 0.8023, 0.3669, 0.8034, 0.3671, 0.8896, 0.32, 0.8023, 0.3202, 0.7197, 0.3671, 0.7215, 0.3669, 0.8034, 0.0659, 0.845, 0.0659, 0.7611, 0.1128, 0.7597, 0.1128, 0.8429, 0.1807, 0.8302, 0.1592, 0.8302, 0.1592, 0.8163, 0.1807, 0.8163, 0.1592, 0.8609, 0.1422, 0.8606, 0.1422, 0.7597, 0.1592, 0.7599, 0.4426, 0.8409, 0.4236, 0.8406, 0.4236, 0.7397, 0.4331, 0.7398, 0.4426, 0.7197, 0.4426, 0.7567, 0.2546, 0.8799, 0.2744, 0.8789, 0.2744, 0.9631, 0.2744, 1.0, 0.2645, 0.9803, 0.2546, 0.9808, 0.7442, 0.4408, 0.7444, 0.4235, 0.8007, 0.4234, 0.8005, 0.4406, 0.1807, 0.7597, 0.2021, 0.7597, 0.2021, 0.7877, 0.1807, 0.7877, 0.8496, 0.4233, 0.8494, 0.4405, 0.8005, 0.4406, 0.8007, 0.4234, 0.4915, 0.0, 0.503, 9.87e-05, 0.5011, 0.08897, 0.4896, 0.08887, 0.4896, 0.08887, 0.5011, 0.08897, 0.5001, 0.1806, 0.4886, 0.1805, 0.4886, 0.1805, 0.5001, 0.1806, 0.5002, 0.271, 0.4887, 0.2709, 0.4887, 0.2709, 0.5002, 0.271, 0.5012, 0.3561, 0.4898, 0.356, 0.4914, 0.4234, 0.5029, 0.4233, 0.5012, 0.4855, 0.4897, 0.4856, 0.2546, 0.3907, 0.2462, 0.471, 0.2239, 0.4662, 0.2318, 0.3907, 0.4897, 0.4856, 0.5012, 0.4855, 0.5002, 0.5667, 0.4887, 0.5668, 0.4887, 0.5668, 0.5002, 0.5667, 0.5001, 0.6549, 0.4886, 0.6551, 0.4886, 0.6551, 0.5001, 0.6549, 0.501, 0.7464, 0.4896, 0.7466, 0.4896, 0.7466, 0.501, 0.7464, 0.5029, 0.8372, 0.4914, 0.8373, 0.9335, 0.1578, 0.9526, 0.07097, 0.9621, 0.07414, 0.9434, 0.1589, 0.9845, 0.838, 0.9526, 0.7671, 0.9621, 0.7639, 0.9931, 0.833, 0.1124, 0.7058, 0.03909, 0.7597, 0.02769, 0.7397, 0.0971, 0.6887, 0.9526, 0.07097, 0.9845, 0.0, 0.9931, 0.005011, 0.9621, 0.07414, 0.9844, 0.4148, 0.9498, 0.3335, 0.9593, 0.3304, 0.9931, 0.4097, 0.173, 0.122, 0.2182, 0.2015, 0.1974, 0.2108, 0.1545, 0.1356, 0.2182, 0.5583, 0.173, 0.6377, 0.1545, 0.6241, 0.1974, 0.5489, 0.9335, 0.6803, 0.9326, 0.5915, 0.9425, 0.5925, 0.9434, 0.6792, 0.9326, 0.2466, 0.9335, 0.1578, 0.9434, 0.1589, 0.9425, 0.2455, 0.03909, 0.0, 0.1124, 0.0539, 0.0971, 0.07105, 0.02769, 0.01999, 0.2462, 0.2887, 0.2546, 0.369, 0.2318, 0.369, 0.2239, 0.2935, 0.4898, 0.356, 0.5012, 0.3561, 0.503, 0.4233, 0.4915, 0.4232, 0.9498, 0.5045, 0.9844, 0.4233, 0.9931, 0.4283, 0.9593, 0.5076, 0.2182, 0.2015, 0.2462, 0.2887, 0.2239, 0.2935, 0.1974, 0.2108, 0.173, 0.6377, 0.1124, 0.7058, 0.0971, 0.6887, 0.1545, 0.6241, 0.9526, 0.7671, 0.9335, 0.6803, 0.9434, 0.6792, 0.9621, 0.7639, 0.9498, 0.3335, 0.9326, 0.2466, 0.9425, 0.2455, 0.9593, 0.3304, 0.1124, 0.0539, 0.173, 0.122, 0.1545, 0.1356, 0.0971, 0.07105, 0.2462, 0.471, 0.2182, 0.5583, 0.1974, 0.5489, 0.2239, 0.4662, 0.9326, 0.5915, 0.9498, 0.5045, 0.9593, 0.5076, 0.9425, 0.5925, 0.408, 0.6478, 0.3549, 0.5876, 0.3799, 0.5711, 0.4291, 0.627, 0.2546, 0.349, 0.2623, 0.2735, 0.2907, 0.2793, 0.2835, 0.349, 0.1974, 0.2108, 0.2239, 0.2935, 0.1698, 0.3051, 0.1468, 0.2336, 0.3549, 0.1321, 0.408, 0.0719, 0.4291, 0.09273, 0.3799, 0.1486, 0.1974, 0.5489, 0.1545, 0.6241, 0.1097, 0.5911, 0.1468, 0.5261, 0.1545, 0.1356, 0.1974, 0.2108, 0.1468, 0.2336, 0.1097, 0.1686, 0.1545, 0.6241, 0.0971, 0.6887, 0.06004, 0.647, 0.1097, 0.5911, 0.2239, 0.4662, 0.1974, 0.5489, 0.1468, 0.5261, 0.1698, 0.4546, 0.2239, 0.2935, 0.2318, 0.369, 0.1764, 0.369, 0.1698, 0.3051, 0.02769, 0.01999, 0.0971, 0.07105, 0.06004, 0.1127, 0.0, 0.06855, 0.4722, 0.6954, 0.408, 0.6478, 0.4291, 0.627, 0.4886, 0.6712, 0.7442, 0.4408, 0.7436, 0.5056, 0.7316, 0.5057, 0.7321, 0.4408, 0.0971, 0.07105, 0.1545, 0.1356, 0.1097, 0.1686, 0.06004, 0.1127, 0.3152, 0.5175, 0.2907, 0.4404, 0.3203, 0.4346, 0.3431, 0.5061, 0.3152, 0.2023, 0.3549, 0.1321, 0.3799, 0.1486, 0.3431, 0.2137, 0.0971, 0.6887, 0.02769, 0.7397, 1.075e-08, 0.6912, 0.06004, 0.647, 0.3549, 0.5876, 0.3152, 0.5175, 0.3431, 0.5061, 0.3799, 0.5711, 0.2907, 0.2793, 0.3152, 0.2023, 0.3431, 0.2137, 0.3203, 0.2851, 0.408, 0.0719, 0.4722, 0.02428, 0.4886, 0.04856, 0.4291, 0.09273, 0.2907, 0.4404, 0.2835, 0.3707, 0.3099, 0.3707, 0.3137, 0.3707, 0.3203, 0.4346, 0.7436, 0.08544, 0.7434, 0.1723, 0.7313, 0.1722, 0.7316, 0.0854, 0.9938, 0.7642, 0.9934, 0.7132, 0.9994, 0.7133, 0.9998, 0.7643, 0.994, 0.3644, 0.9935, 0.2924, 0.9994, 0.2924, 1.0, 0.3644, 0.9935, 0.2924, 0.9932, 0.2175, 0.9991, 0.2175, 0.9994, 0.2924, 0.9994, 0.0721, 0.9991, 0.143, 0.9931, 0.143, 0.9934, 0.07211, 0.9991, 0.6454, 0.9994, 0.7133, 0.9934, 0.7132, 0.9931, 0.6454, 0.9991, 0.5723, 0.9991, 0.6454, 0.9931, 0.6454, 0.9931, 0.5723, 0.9993, 0.4972, 0.9991, 0.5723, 0.9931, 0.5723, 0.9934, 0.4972, 0.9932, 0.2175, 0.9931, 0.143, 0.9991, 0.143, 0.9991, 0.2175, 0.9934, 0.07211, 0.9938, 0.01727, 0.9998, 0.01725, 0.9994, 0.0721, 0.9934, 0.4972, 0.9938, 0.4233, 0.9998, 0.4233, 0.9993, 0.4972, 0.7432, 0.6737, 0.7436, 0.7603, 0.7315, 0.7603, 0.7312, 0.6738, 0.7442, 4.376e-05, 0.7436, 0.08544, 0.7316, 0.0854, 0.7321, 0.0, 0.2318, 0.3907, 0.2239, 0.4662, 0.1698, 0.4546, 0.1764, 0.3907, 0.7434, 0.2568, 0.7437, 0.3352, 0.7316, 0.3352, 0.7313, 0.2567, 0.7433, 0.5876, 0.7432, 0.6737, 0.7312, 0.6738, 0.7312, 0.5876, 0.7434, 0.1723, 0.7434, 0.2568, 0.7313, 0.2567, 0.7313, 0.1722, 0.7436, 0.5056, 0.7433, 0.5876, 0.7312, 0.5876, 0.7316, 0.5057, 0.7436, 0.7603, 0.7442, 0.8436, 0.7321, 0.8436, 0.7315, 0.7603, 0.7437, 0.3352, 0.7442, 0.3955, 0.7321, 0.3955, 0.7316, 0.3352, 0.4611, 0.7197, 0.4612, 0.9853, 0.4585, 0.9854, 0.4583, 0.7198, 0.2546, 0.3907, 0.2318, 0.3907, 0.2318, 0.369, 0.2546, 0.369, 0.7185, 0.489, 0.7201, 0.4288, 0.7312, 0.4295, 0.7295, 0.4895, 0.3099, 0.349, 0.3137, 0.349, 0.3137, 0.3707, 0.3099, 0.3707, 0.994, 1.62e-05, 1.0, 0.0, 0.9998, 0.01725, 0.9938, 0.01727, 0.2318, 0.3907, 0.1764, 0.3907, 0.1764, 0.369, 0.2318, 0.369, 0.1592, 0.7769, 0.1807, 0.7769, 0.1807, 0.7998, 0.1592, 0.7998, 0.1807, 0.8163, 0.1592, 0.8163, 0.1592, 0.7998, 0.1807, 0.7998, 0.5002, 0.5667, 0.5012, 0.4855, 0.7136, 0.491, 0.7126, 0.5694, 0.7202, 0.4176, 0.7185, 0.3525, 0.7296, 0.3521, 0.7313, 0.4169, 0.3105, 0.7197, 0.3105, 0.9853, 0.2908, 0.9992, 0.2906, 0.7317, 0.2906, 0.7201, 0.4612, 0.9853, 0.4611, 0.7197, 0.4801, 0.7202, 0.4801, 0.7318, 0.4801, 0.9993, 0.7503, 0.4052, 0.7503, 0.4089, 0.7313, 0.4179, 0.7313, 0.3962, 0.1682, 0.7597, 0.1717, 0.7597, 0.1807, 0.7769, 0.1592, 0.7769, 0.5001, 0.6549, 0.5002, 0.5667, 0.7126, 0.5694, 0.7126, 0.6546, 0.503, 0.4233, 0.5012, 0.3561, 0.7137, 0.3509, 0.7154, 0.4155, 0.5011, 0.08897, 0.503, 9.87e-05, 0.7154, 0.007142, 0.7135, 0.09296, 0.5012, 0.4855, 0.5029, 0.4233, 0.7153, 0.4312, 0.7136, 0.491, 0.5012, 0.3561, 0.5002, 0.271, 0.7126, 0.2687, 0.7137, 0.3509, 0.7175, 0.568, 0.7185, 0.489, 0.7295, 0.4895, 0.7286, 0.5683, 0.7201, 0.8313, 0.7183, 0.743, 0.7294, 0.7428, 0.7312, 0.8309, 0.7175, 0.2697, 0.7174, 0.1817, 0.7285, 0.1817, 0.7286, 0.2694, 0.501, 0.7464, 0.5001, 0.6549, 0.7126, 0.6546, 0.7135, 0.743, 0.5001, 0.1806, 0.5011, 0.08897, 0.7135, 0.09296, 0.7126, 0.1814, 0.3312, 0.1156, 0.3881, 0.05106, 0.408, 0.0719, 0.3549, 0.1321, 0.2886, 0.1908, 0.3312, 0.1156, 0.3549, 0.1321, 0.3152, 0.2023, 0.2623, 0.2735, 0.2886, 0.1908, 0.3152, 0.2023, 0.2907, 0.2793, 0.3881, 0.05106, 0.4569, 0.0, 0.4722, 0.02428, 0.408, 0.0719, 0.3881, 0.6687, 0.3312, 0.6041, 0.3549, 0.5876, 0.408, 0.6478, 0.4569, 0.7197, 0.3881, 0.6687, 0.408, 0.6478, 0.4722, 0.6954, 0.2886, 0.5289, 0.2623, 0.4463, 0.2907, 0.4404, 0.3152, 0.5175, 0.3312, 0.6041, 0.2886, 0.5289, 0.3152, 0.5175, 0.3549, 0.5876, 0.2623, 0.4463, 0.2546, 0.3707, 0.2835, 0.3707, 0.2907, 0.4404, 0.2835, 0.349, 0.2907, 0.2793, 0.3203, 0.2851, 0.3137, 0.349, 0.3099, 0.349, 0.4496, 0.7568, 0.4426, 0.7567, 0.4426, 0.7197, 0.4583, 0.72, 0.4583, 0.9878, 0.4481, 0.773, 0.4504, 0.768, 0.7184, 0.09252, 0.7202, 0.006017, 0.7313, 0.006535, 0.7294, 0.09279, 0.7185, 0.3525, 0.7175, 0.2697, 0.7286, 0.2694, 0.7296, 0.3521, 0.5002, 0.271, 0.5001, 0.1806, 0.7126, 0.1814, 0.7126, 0.2687, 0.7174, 0.1817, 0.7184, 0.09252, 0.7294, 0.09279, 0.7285, 0.1817, 0.7174, 0.654, 0.7175, 0.568, 0.7286, 0.5683, 0.7285, 0.654, 0.5029, 0.8372, 0.501, 0.7464, 0.7135, 0.743, 0.7153, 0.8306, 0.7183, 0.743, 0.7174, 0.654, 0.7285, 0.654, 0.7294, 0.7428, 0.2815, 0.9627, 0.2824, 0.9515, 0.2801, 0.9466, 0.2906, 0.7317, 0.2908, 0.9992, 0.2744, 1.0, 0.2744, 0.9631, 0.7185, 0.3525, 0.7202, 0.4176, 0.7154, 0.4155, 0.7137, 0.3509, 0.7174, 0.1817, 0.7175, 0.2697, 0.7126, 0.2687, 0.7126, 0.1814, 0.7202, 0.006017, 0.7184, 0.09252, 0.7135, 0.09296, 0.7154, 0.007142, 0.7175, 0.2697, 0.7185, 0.3525, 0.7137, 0.3509, 0.7126, 0.2687, 0.7184, 0.09252, 0.7174, 0.1817, 0.7126, 0.1814, 0.7135, 0.09296, 0.7185, 0.489, 0.7175, 0.568, 0.7126, 0.5694, 0.7136, 0.491, 0.7201, 0.4288, 0.7185, 0.489, 0.7136, 0.491, 0.7153, 0.4312, 0.7183, 0.743, 0.7201, 0.8313, 0.7153, 0.8306, 0.7135, 0.743, 0.7175, 0.568, 0.7174, 0.654, 0.7126, 0.6546, 0.7126, 0.5694, 0.7174, 0.654, 0.7183, 0.743, 0.7135, 0.743, 0.7126, 0.6546, 0.7321, 0.4408, 0.7323, 0.4235, 0.7444, 0.4235, 0.7442, 0.4408, 0.2546, 0.349, 0.2835, 0.349, 0.2835, 0.3707, 0.2546, 0.3707, 0.2835, 0.3707, 0.2835, 0.349, 0.3099, 0.349, 0.3099, 0.3707, 0.7999, 0.08565, 0.7996, 0.1725, 0.7434, 0.1723, 0.7436, 0.08544, 0.009515, 0.7597, 0.009516, 0.8457, 2.688e-08, 0.8457, 0.0, 0.7597, 0.3766, 0.8059, 0.3767, 0.8849, 0.3672, 0.8849, 0.3671, 0.8059, 0.3767, 0.7208, 0.3766, 0.8059, 0.3671, 0.8059, 0.3672, 0.7208, 0.8, 0.3354, 0.8005, 0.3957, 0.7442, 0.3955, 0.7437, 0.3352, 0.8005, 0.4406, 0.7999, 0.5055, 0.7436, 0.5056, 0.7442, 0.4408, 0.7995, 0.6736, 0.7998, 0.7602, 0.7436, 0.7603, 0.7432, 0.6737, 0.32, 0.8023, 0.3202, 0.889, 0.3107, 0.8891, 0.3105, 0.8023, 0.3202, 0.7197, 0.32, 0.8023, 0.3105, 0.8023, 0.3107, 0.7198, 0.0659, 0.7611, 0.0659, 0.845, 0.05639, 0.8449, 0.05639, 0.7611, 0.932, 0.08613, 0.9317, 0.173, 0.7996, 0.1725, 0.7999, 0.08565, 0.9326, 0.0007279, 0.932, 0.08613, 0.7999, 0.08565, 0.8005, 0.0002482, 0.9318, 0.2575, 0.9321, 0.3359, 0.8, 0.3354, 0.7997, 0.257, 0.9317, 0.173, 0.9318, 0.2575, 0.7997, 0.257, 0.7996, 0.1725, 0.9321, 0.3359, 0.9326, 0.3962, 0.8494, 0.3959, 0.8005, 0.3957, 0.8, 0.3354, 0.9326, 0.4404, 0.932, 0.5052, 0.7999, 0.5055, 0.8005, 0.4406, 0.8494, 0.4405, 0.9316, 0.6733, 0.9319, 0.7599, 0.7998, 0.7602, 0.7995, 0.6736, 0.9316, 0.5872, 0.9316, 0.6733, 0.7995, 0.6736, 0.7996, 0.5875, 0.932, 0.5052, 0.9316, 0.5872, 0.7996, 0.5875, 0.7999, 0.5055, 0.9319, 0.7599, 0.9326, 0.8431, 0.8005, 0.8434, 0.7998, 0.7602, 0.2021, 0.8468, 0.2021, 0.7598, 0.2079, 0.7597, 0.2079, 0.8461, 0.1128, 0.8467, 0.1218, 0.7597, 0.1275, 0.7603, 0.1186, 0.8466, 0.1218, 0.9335, 0.1128, 0.8467, 0.1186, 0.8466, 0.1275, 0.9328, 0.1275, 0.8465, 0.1365, 0.7597, 0.1422, 0.7604, 0.1333, 0.8466, 0.1365, 0.9335, 0.1275, 0.8465, 0.1333, 0.8466, 0.1422, 0.9329, 0.4801, 0.8067, 0.4801, 0.7197, 0.4859, 0.7204, 0.4859, 0.8068, 0.2357, 0.8168, 0.2357, 0.8071, 0.2404, 0.7597, 0.2404, 0.8167, 0.2251, 0.7693, 0.2251, 0.7597, 0.2305, 0.7598, 0.2305, 0.8167, 0.2137, 0.7597, 0.2137, 0.7693, 0.2079, 0.8167, 0.2079, 0.7597, 0.009516, 0.8457, 0.009515, 0.7597, 0.05639, 0.7613, 0.05639, 0.8467, 0.3767, 0.8849, 0.3766, 0.8059, 0.4235, 0.8042, 0.4236, 0.8827, 0.3766, 0.8059, 0.3767, 0.7208, 0.4236, 0.7197, 0.4235, 0.8042, 0.2137, 0.7694, 0.2137, 0.7597, 0.2195, 0.7597, 0.2195, 0.8167, 0.2251, 0.7597, 0.2251, 0.7693, 0.2195, 0.8167, 0.2195, 0.7598, 0.2305, 0.7693, 0.2305, 0.7597, 0.2357, 0.7598, 0.2357, 0.8168, 0.3202, 0.889, 0.32, 0.8023, 0.3669, 0.8034, 0.3671, 0.8896, 0.32, 0.8023, 0.3202, 0.7197, 0.3671, 0.7215, 0.3669, 0.8034, 0.0659, 0.845, 0.0659, 0.7611, 0.1128, 0.7597, 0.1128, 0.8429, 0.1807, 0.8302, 0.1592, 0.8302, 0.1592, 0.8163, 0.1807, 0.8163, 0.1592, 0.8609, 0.1422, 0.8606, 0.1422, 0.7597, 0.1592, 0.7599, 0.4426, 0.8409, 0.4236, 0.8406, 0.4236, 0.7397, 0.4331, 0.7398, 0.4426, 0.7197, 0.4426, 0.7567, 0.2546, 0.8799, 0.2744, 0.8789, 0.2744, 0.9631, 0.2744, 1.0, 0.2645, 0.9803, 0.2546, 0.9808, 0.7442, 0.4408, 0.7444, 0.4235, 0.8007, 0.4234, 0.8005, 0.4406, 0.1807, 0.7597, 0.2021, 0.7597, 0.2021, 0.7877, 0.1807, 0.7877, 0.8496, 0.4233, 0.8494, 0.4405, 0.8005, 0.4406, 0.8007, 0.4234, 0.4915, 0.0, 0.503, 9.87e-05, 0.5011, 0.08897, 0.4896, 0.08887, 0.4896, 0.08887, 0.5011, 0.08897, 0.5001, 0.1806, 0.4886, 0.1805, 0.4886, 0.1805, 0.5001, 0.1806, 0.5002, 0.271, 0.4887, 0.2709, 0.4887, 0.2709, 0.5002, 0.271, 0.5012, 0.3561, 0.4898, 0.356, 0.4914, 0.4234, 0.5029, 0.4233, 0.5012, 0.4855, 0.4897, 0.4856, 0.2546, 0.3907, 0.2462, 0.471, 0.2239, 0.4662, 0.2318, 0.3907, 0.4897, 0.4856, 0.5012, 0.4855, 0.5002, 0.5667, 0.4887, 0.5668, 0.4887, 0.5668, 0.5002, 0.5667, 0.5001, 0.6549, 0.4886, 0.6551, 0.4886, 0.6551, 0.5001, 0.6549, 0.501, 0.7464, 0.4896, 0.7466, 0.4896, 0.7466, 0.501, 0.7464, 0.5029, 0.8372, 0.4914, 0.8373, 0.9335, 0.1578, 0.9526, 0.07097, 0.9621, 0.07414, 0.9434, 0.1589, 0.9845, 0.838, 0.9526, 0.7671, 0.9621, 0.7639, 0.9931, 0.833, 0.1124, 0.7058, 0.03909, 0.7597, 0.02769, 0.7397, 0.0971, 0.6887, 0.9526, 0.07097, 0.9845, 0.0, 0.9931, 0.005011, 0.9621, 0.07414, 0.9844, 0.4148, 0.9498, 0.3335, 0.9593, 0.3304, 0.9931, 0.4097, 0.173, 0.122, 0.2182, 0.2015, 0.1974, 0.2108, 0.1545, 0.1356, 0.2182, 0.5583, 0.173, 0.6377, 0.1545, 0.6241, 0.1974, 0.5489, 0.9335, 0.6803, 0.9326, 0.5915, 0.9425, 0.5925, 0.9434, 0.6792, 0.9326, 0.2466, 0.9335, 0.1578, 0.9434, 0.1589, 0.9425, 0.2455, 0.03909, 0.0, 0.1124, 0.0539, 0.0971, 0.07105, 0.02769, 0.01999, 0.2462, 0.2887, 0.2546, 0.369, 0.2318, 0.369, 0.2239, 0.2935, 0.4898, 0.356, 0.5012, 0.3561, 0.503, 0.4233, 0.4915, 0.4232, 0.9498, 0.5045, 0.9844, 0.4233, 0.9931, 0.4283, 0.9593, 0.5076, 0.2182, 0.2015, 0.2462, 0.2887, 0.2239, 0.2935, 0.1974, 0.2108, 0.173, 0.6377, 0.1124, 0.7058, 0.0971, 0.6887, 0.1545, 0.6241, 0.9526, 0.7671, 0.9335, 0.6803, 0.9434, 0.6792, 0.9621, 0.7639, 0.9498, 0.3335, 0.9326, 0.2466, 0.9425, 0.2455, 0.9593, 0.3304, 0.1124, 0.0539, 0.173, 0.122, 0.1545, 0.1356, 0.0971, 0.07105, 0.2462, 0.471, 0.2182, 0.5583, 0.1974, 0.5489, 0.2239, 0.4662, 0.9326, 0.5915, 0.9498, 0.5045, 0.9593, 0.5076, 0.9425, 0.5925, 0.408, 0.6478, 0.3549, 0.5876, 0.3799, 0.5711, 0.4291, 0.627, 0.2546, 0.349, 0.2623, 0.2735, 0.2907, 0.2793, 0.2835, 0.349, 0.1974, 0.2108, 0.2239, 0.2935, 0.1698, 0.3051, 0.1468, 0.2336, 0.3549, 0.1321, 0.408, 0.0719, 0.4291, 0.09273, 0.3799, 0.1486, 0.1974, 0.5489, 0.1545, 0.6241, 0.1097, 0.5911, 0.1468, 0.5261, 0.1545, 0.1356, 0.1974, 0.2108, 0.1468, 0.2336, 0.1097, 0.1686, 0.1545, 0.6241, 0.0971, 0.6887, 0.06004, 0.647, 0.1097, 0.5911, 0.2239, 0.4662, 0.1974, 0.5489, 0.1468, 0.5261, 0.1698, 0.4546, 0.2239, 0.2935, 0.2318, 0.369, 0.1764, 0.369, 0.1698, 0.3051, 0.02769, 0.01999, 0.0971, 0.07105, 0.06004, 0.1127, 0.0, 0.06855, 0.4722, 0.6954, 0.408, 0.6478, 0.4291, 0.627, 0.4886, 0.6712, 0.7442, 0.4408, 0.7436, 0.5056, 0.7316, 0.5057, 0.7321, 0.4408, 0.0971, 0.07105, 0.1545, 0.1356, 0.1097, 0.1686, 0.06004, 0.1127, 0.3152, 0.5175, 0.2907, 0.4404, 0.3203, 0.4346, 0.3431, 0.5061, 0.3152, 0.2023, 0.3549, 0.1321, 0.3799, 0.1486, 0.3431, 0.2137, 0.0971, 0.6887, 0.02769, 0.7397, 1.075e-08, 0.6912, 0.06004, 0.647, 0.3549, 0.5876, 0.3152, 0.5175, 0.3431, 0.5061, 0.3799, 0.5711, 0.2907, 0.2793, 0.3152, 0.2023, 0.3431, 0.2137, 0.3203, 0.2851, 0.408, 0.0719, 0.4722, 0.02428, 0.4886, 0.04856, 0.4291, 0.09273, 0.2907, 0.4404, 0.2835, 0.3707, 0.3099, 0.3707, 0.3137, 0.3707, 0.3203, 0.4346, 0.7436, 0.08544, 0.7434, 0.1723, 0.7313, 0.1722, 0.7316, 0.0854, 0.9938, 0.7642, 0.9934, 0.7132, 0.9994, 0.7133, 0.9998, 0.7643, 0.994, 0.3644, 0.9935, 0.2924, 0.9994, 0.2924, 1.0, 0.3644, 0.9935, 0.2924, 0.9932, 0.2175, 0.9991, 0.2175, 0.9994, 0.2924, 0.9994, 0.0721, 0.9991, 0.143, 0.9931, 0.143, 0.9934, 0.07211, 0.9991, 0.6454, 0.9994, 0.7133, 0.9934, 0.7132, 0.9931, 0.6454, 0.9991, 0.5723, 0.9991, 0.6454, 0.9931, 0.6454, 0.9931, 0.5723, 0.9993, 0.4972, 0.9991, 0.5723, 0.9931, 0.5723, 0.9934, 0.4972, 0.9932, 0.2175, 0.9931, 0.143, 0.9991, 0.143, 0.9991, 0.2175, 0.9934, 0.07211, 0.9938, 0.01727, 0.9998, 0.01725, 0.9994, 0.0721, 0.9934, 0.4972, 0.9938, 0.4233, 0.9998, 0.4233, 0.9993, 0.4972, 0.7432, 0.6737, 0.7436, 0.7603, 0.7315, 0.7603, 0.7312, 0.6738, 0.7442, 4.376e-05, 0.7436, 0.08544, 0.7316, 0.0854, 0.7321, 0.0, 0.2318, 0.3907, 0.2239, 0.4662, 0.1698, 0.4546, 0.1764, 0.3907, 0.7434, 0.2568, 0.7437, 0.3352, 0.7316, 0.3352, 0.7313, 0.2567, 0.7433, 0.5876, 0.7432, 0.6737, 0.7312, 0.6738, 0.7312, 0.5876, 0.7434, 0.1723, 0.7434, 0.2568, 0.7313, 0.2567, 0.7313, 0.1722, 0.7436, 0.5056, 0.7433, 0.5876, 0.7312, 0.5876, 0.7316, 0.5057, 0.7436, 0.7603, 0.7442, 0.8436, 0.7321, 0.8436, 0.7315, 0.7603, 0.7437, 0.3352, 0.7442, 0.3955, 0.7321, 0.3955, 0.7316, 0.3352, 0.4611, 0.7197, 0.4612, 0.9853, 0.4585, 0.9854, 0.4583, 0.7198, 0.2546, 0.3907, 0.2318, 0.3907, 0.2318, 0.369, 0.2546, 0.369, 0.7185, 0.489, 0.7201, 0.4288, 0.7312, 0.4295, 0.7295, 0.4895, 0.3099, 0.349, 0.3137, 0.349, 0.3137, 0.3707, 0.3099, 0.3707, 0.994, 1.62e-05, 1.0, 0.0, 0.9998, 0.01725, 0.9938, 0.01727, 0.2318, 0.3907, 0.1764, 0.3907, 0.1764, 0.369, 0.2318, 0.369, 0.1592, 0.7769, 0.1807, 0.7769, 0.1807, 0.7998, 0.1592, 0.7998, 0.1807, 0.8163, 0.1592, 0.8163, 0.1592, 0.7998, 0.1807, 0.7998, 0.5002, 0.5667, 0.5012, 0.4855, 0.7136, 0.491, 0.7126, 0.5694, 0.7202, 0.4176, 0.7185, 0.3525, 0.7296, 0.3521, 0.7313, 0.4169, 0.3105, 0.7197, 0.3105, 0.9853, 0.2908, 0.9992, 0.2906, 0.7317, 0.2906, 0.7201, 0.4612, 0.9853, 0.4611, 0.7197, 0.4801, 0.7202, 0.4801, 0.7318, 0.4801, 0.9993, 0.7503, 0.4052, 0.7503, 0.4089, 0.7313, 0.4179, 0.7313, 0.3962, 0.1682, 0.7597, 0.1717, 0.7597, 0.1807, 0.7769, 0.1592, 0.7769, 0.5001, 0.6549, 0.5002, 0.5667, 0.7126, 0.5694, 0.7126, 0.6546, 0.503, 0.4233, 0.5012, 0.3561, 0.7137, 0.3509, 0.7154, 0.4155, 0.5011, 0.08897, 0.503, 9.87e-05, 0.7154, 0.007142, 0.7135, 0.09296, 0.5012, 0.4855, 0.5029, 0.4233, 0.7153, 0.4312, 0.7136, 0.491, 0.5012, 0.3561, 0.5002, 0.271, 0.7126, 0.2687, 0.7137, 0.3509, 0.7175, 0.568, 0.7185, 0.489, 0.7295, 0.4895, 0.7286, 0.5683, 0.7201, 0.8313, 0.7183, 0.743, 0.7294, 0.7428, 0.7312, 0.8309, 0.7175, 0.2697, 0.7174, 0.1817, 0.7285, 0.1817, 0.7286, 0.2694, 0.501, 0.7464, 0.5001, 0.6549, 0.7126, 0.6546, 0.7135, 0.743, 0.5001, 0.1806, 0.5011, 0.08897, 0.7135, 0.09296, 0.7126, 0.1814, 0.3312, 0.1156, 0.3881, 0.05106, 0.408, 0.0719, 0.3549, 0.1321, 0.2886, 0.1908, 0.3312, 0.1156, 0.3549, 0.1321, 0.3152, 0.2023, 0.2623, 0.2735, 0.2886, 0.1908, 0.3152, 0.2023, 0.2907, 0.2793, 0.3881, 0.05106, 0.4569, 0.0, 0.4722, 0.02428, 0.408, 0.0719, 0.3881, 0.6687, 0.3312, 0.6041, 0.3549, 0.5876, 0.408, 0.6478, 0.4569, 0.7197, 0.3881, 0.6687, 0.408, 0.6478, 0.4722, 0.6954, 0.2886, 0.5289, 0.2623, 0.4463, 0.2907, 0.4404, 0.3152, 0.5175, 0.3312, 0.6041, 0.2886, 0.5289, 0.3152, 0.5175, 0.3549, 0.5876, 0.2623, 0.4463, 0.2546, 0.3707, 0.2835, 0.3707, 0.2907, 0.4404, 0.2835, 0.349, 0.2907, 0.2793, 0.3203, 0.2851, 0.3137, 0.349, 0.3099, 0.349, 0.4496, 0.7568, 0.4426, 0.7567, 0.4426, 0.7197, 0.4583, 0.72, 0.4583, 0.9878, 0.4481, 0.773, 0.4504, 0.768, 0.7184, 0.09252, 0.7202, 0.006017, 0.7313, 0.006535, 0.7294, 0.09279, 0.7185, 0.3525, 0.7175, 0.2697, 0.7286, 0.2694, 0.7296, 0.3521, 0.5002, 0.271, 0.5001, 0.1806, 0.7126, 0.1814, 0.7126, 0.2687, 0.7174, 0.1817, 0.7184, 0.09252, 0.7294, 0.09279, 0.7285, 0.1817, 0.7174, 0.654, 0.7175, 0.568, 0.7286, 0.5683, 0.7285, 0.654, 0.5029, 0.8372, 0.501, 0.7464, 0.7135, 0.743, 0.7153, 0.8306, 0.7183, 0.743, 0.7174, 0.654, 0.7285, 0.654, 0.7294, 0.7428, 0.2815, 0.9627, 0.2824, 0.9515, 0.2801, 0.9466, 0.2906, 0.7317, 0.2908, 0.9992, 0.2744, 1.0, 0.2744, 0.9631, 0.7185, 0.3525, 0.7202, 0.4176, 0.7154, 0.4155, 0.7137, 0.3509, 0.7174, 0.1817, 0.7175, 0.2697, 0.7126, 0.2687, 0.7126, 0.1814, 0.7202, 0.006017, 0.7184, 0.09252, 0.7135, 0.09296, 0.7154, 0.007142, 0.7175, 0.2697, 0.7185, 0.3525, 0.7137, 0.3509, 0.7126, 0.2687, 0.7184, 0.09252, 0.7174, 0.1817, 0.7126, 0.1814, 0.7135, 0.09296, 0.7185, 0.489, 0.7175, 0.568, 0.7126, 0.5694, 0.7136, 0.491, 0.7201, 0.4288, 0.7185, 0.489, 0.7136, 0.491, 0.7153, 0.4312, 0.7183, 0.743, 0.7201, 0.8313, 0.7153, 0.8306, 0.7135, 0.743, 0.7175, 0.568, 0.7174, 0.654, 0.7126, 0.6546, 0.7126, 0.5694, 0.7174, 0.654, 0.7183, 0.743, 0.7135, 0.743, 0.7126, 0.6546, 0.7321, 0.4408, 0.7323, 0.4235, 0.7444, 0.4235, 0.7442, 0.4408, 0.2546, 0.349, 0.2835, 0.349, 0.2835, 0.3707, 0.2546, 0.3707, 0.2835, 0.3707, 0.2835, 0.349, 0.3099, 0.349, 0.3099, 0.3707, 0.7999, 0.08565, 0.7996, 0.1725, 0.7434, 0.1723, 0.7436, 0.08544, 0.009515, 0.7597, 0.009516, 0.8457, 2.688e-08, 0.8457, 0.0, 0.7597, 0.3766, 0.8059, 0.3767, 0.8849, 0.3672, 0.8849, 0.3671, 0.8059, 0.3767, 0.7208, 0.3766, 0.8059, 0.3671, 0.8059, 0.3672, 0.7208, 0.8, 0.3354, 0.8005, 0.3957, 0.7442, 0.3955, 0.7437, 0.3352, 0.8005, 0.4406, 0.7999, 0.5055, 0.7436, 0.5056, 0.7442, 0.4408, 0.7995, 0.6736, 0.7998, 0.7602, 0.7436, 0.7603, 0.7432, 0.6737, 0.32, 0.8023, 0.3202, 0.889, 0.3107, 0.8891, 0.3105, 0.8023, 0.3202, 0.7197, 0.32, 0.8023, 0.3105, 0.8023, 0.3107, 0.7198, 0.0659, 0.7611, 0.0659, 0.845, 0.05639, 0.8449, 0.05639, 0.7611, 0.932, 0.08613, 0.9317, 0.173, 0.7996, 0.1725, 0.7999, 0.08565, 0.9326, 0.0007279, 0.932, 0.08613, 0.7999, 0.08565, 0.8005, 0.0002482, 0.9318, 0.2575, 0.9321, 0.3359, 0.8, 0.3354, 0.7997, 0.257, 0.9317, 0.173, 0.9318, 0.2575, 0.7997, 0.257, 0.7996, 0.1725, 0.9321, 0.3359, 0.9326, 0.3962, 0.8494, 0.3959, 0.8005, 0.3957, 0.8, 0.3354, 0.9326, 0.4404, 0.932, 0.5052, 0.7999, 0.5055, 0.8005, 0.4406, 0.8494, 0.4405, 0.9316, 0.6733, 0.9319, 0.7599, 0.7998, 0.7602, 0.7995, 0.6736, 0.9316, 0.5872, 0.9316, 0.6733, 0.7995, 0.6736, 0.7996, 0.5875, 0.932, 0.5052, 0.9316, 0.5872, 0.7996, 0.5875, 0.7999, 0.5055, 0.9319, 0.7599, 0.9326, 0.8431, 0.8005, 0.8434, 0.7998, 0.7602, 0.2021, 0.8468, 0.2021, 0.7598, 0.2079, 0.7597, 0.2079, 0.8461, 0.1128, 0.8467, 0.1218, 0.7597, 0.1275, 0.7603, 0.1186, 0.8466, 0.1218, 0.9335, 0.1128, 0.8467, 0.1186, 0.8466, 0.1275, 0.9328, 0.1275, 0.8465, 0.1365, 0.7597, 0.1422, 0.7604, 0.1333, 0.8466, 0.1365, 0.9335, 0.1275, 0.8465, 0.1333, 0.8466, 0.1422, 0.9329, 0.4801, 0.8067, 0.4801, 0.7197, 0.4859, 0.7204, 0.4859, 0.8068, 0.2357, 0.8168, 0.2357, 0.8071, 0.2404, 0.7597, 0.2404, 0.8167, 0.2251, 0.7693, 0.2251, 0.7597, 0.2305, 0.7598, 0.2305, 0.8167, 0.2137, 0.7597, 0.2137, 0.7693, 0.2079, 0.8167, 0.2079, 0.7597, 0.009516, 0.8457, 0.009515, 0.7597, 0.05639, 0.7613, 0.05639, 0.8467, 0.3767, 0.8849, 0.3766, 0.8059, 0.4235, 0.8042, 0.4236, 0.8827, 0.3766, 0.8059, 0.3767, 0.7208, 0.4236, 0.7197, 0.4235, 0.8042, 0.2137, 0.7694, 0.2137, 0.7597, 0.2195, 0.7597, 0.2195, 0.8167, 0.2251, 0.7597, 0.2251, 0.7693, 0.2195, 0.8167, 0.2195, 0.7598, 0.2305, 0.7693, 0.2305, 0.7597, 0.2357, 0.7598, 0.2357, 0.8168, 0.3202, 0.889, 0.32, 0.8023, 0.3669, 0.8034, 0.3671, 0.8896, 0.32, 0.8023, 0.3202, 0.7197, 0.3671, 0.7215, 0.3669, 0.8034, 0.0659, 0.845, 0.0659, 0.7611, 0.1128, 0.7597, 0.1128, 0.8429, 0.1807, 0.8302, 0.1592, 0.8302, 0.1592, 0.8163, 0.1807, 0.8163, 0.1592, 0.8609, 0.1422, 0.8606, 0.1422, 0.7597, 0.1592, 0.7599, 0.4426, 0.8409, 0.4236, 0.8406, 0.4236, 0.7397, 0.4331, 0.7398, 0.4426, 0.7197, 0.4426, 0.7567, 0.2546, 0.8799, 0.2744, 0.8789, 0.2744, 0.9631, 0.2744, 1.0, 0.2645, 0.9803, 0.2546, 0.9808, 0.7442, 0.4408, 0.7444, 0.4235, 0.8007, 0.4234, 0.8005, 0.4406, 0.1807, 0.7597, 0.2021, 0.7597, 0.2021, 0.7877, 0.1807, 0.7877, 0.8496, 0.4233, 0.8494, 0.4405, 0.8005, 0.4406, 0.8007, 0.4234])
me_cube.materials.append(mat_npcarenamat)
me_cube.use_remesh_preserve_volume = False
me_cube.use_remesh_preserve_attributes = False
me_cube.use_mirror_vertex_groups = False
me_cube.update()

# ---- objects
ob_npcwallcol1 = bpy.data.objects.new('NPCwallCol1', me_cube_003)
ob_npcwallcol2 = bpy.data.objects.new('NPCwallCol2', me_cube_002)
ob_npcwall = bpy.data.objects.new('NPCwall', me_cube_001)
ob_npcarena = bpy.data.objects.new('NPCarena', me_cube)

# ---- transforms, parenting, visibility, modifiers, constraints
ob_npcwallcol1.location = (20.0, 0.0, 0.0)
ob_npcwallcol1.lineart.crease_threshold = 0.0
ob_npcwallcol2.location = (20.0, 0.0, 0.0)
ob_npcwallcol2.lineart.crease_threshold = 0.0
ob_npcwall.location = (20.0, 0.0, 0.0)
ob_npcwall.lineart.crease_threshold = 0.0
ob_npcarena.location = (0.0, 0.0, 0.0)
ob_npcarena.lock_rotations_4d = False
ob_npcarena.empty_display_type = 'ARROWS'
ob_npcarena.lineart.crease_threshold = 0.0

# ---- collection membership
col_collection_1.objects.link(ob_npcwallcol1)
col_collection_1.objects.link(ob_npcwallcol2)
col_collection_1.objects.link(ob_npcwall)
col_collection_1.objects.link(ob_npcarena)

# ---- scene / render settings (as saved in the file)
scene.frame_start = 1; scene.frame_end = 250; scene.frame_set(1)
scene.render.engine = 'BLENDER_EEVEE_NEXT'
scene.render.resolution_percentage = 50
scene.render.dither_intensity = 0.0
scene.render.bake_margin = 64
scene.cycles.use_denoising = False
scene.cycles.samples = 10
scene.cycles.sampling_pattern = 'TABULATED_SOBOL'
scene.cycles.light_sampling_threshold = 0.0
scene.cycles.use_adaptive_sampling = False
scene.cycles.use_light_tree = False
scene.cycles.blur_glossy = 0.0
scene.cycles.volume_bounces = 1
scene.cycles.pixel_filter_type = 'GAUSSIAN'
scene.cycles.sample_clamp_indirect = 0.0
scene.view_settings.view_transform = 'Standard'
bpy.context.view_layer.update()

# ---- added for rendering (the .blend has no active camera and no usable light): camera, sun
cam_auto = bpy.data.cameras.new('AutoCamera')
cam_auto.lens = 50.0
cam_auto.sensor_width = 36.0
cam_auto.clip_end = 1000.0
ob_auto_camera = bpy.data.objects.new('AutoCamera', cam_auto)
scene.collection.objects.link(ob_auto_camera)
ob_auto_camera.location = (40.8435, -42.3211, 33.1655)
ob_auto_camera.rotation_euler = (1.09748, -7.21219e-08, 0.694738)
scene.camera = ob_auto_camera
light_auto_sun = bpy.data.lights.new('AutoSun', 'SUN')
light_auto_sun.energy = 3.0
light_auto_sun.angle = 0.0523599
ob_auto_sun = bpy.data.objects.new('AutoSun', light_auto_sun)
scene.collection.objects.link(ob_auto_sun)
ob_auto_sun.rotation_euler = (0.872665, 0.174533, 0.523599)
bpy.context.view_layer.update()
